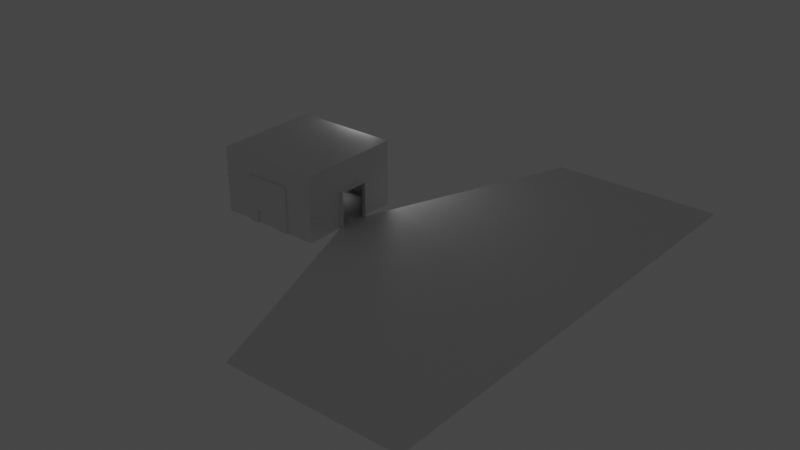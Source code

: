 # Source: Tavern.blend  (saved by Blender 3.2.14; exported with 4.5.12 LTS)
import bpy
from mathutils import Matrix  # noqa: F401  (used for matrix-valued properties, if any)

bpy.ops.wm.read_factory_settings(use_empty=True)
scene = bpy.context.scene
scene.name = 'Scene'

# ---- collections
col_collection = bpy.data.collections.new('Collection'); scene.collection.children.link(col_collection)

# ---- materials (node trees are filled in below, after node groups)
mat_room = bpy.data.materials.new('Room')
mat_room.use_transparent_shadow = False

# ---- material node trees
mat_room.use_nodes = True; mat_room.node_tree.nodes.clear()
_N = mat_room.node_tree.nodes; _L = mat_room.node_tree.links
n0 = _N.new('ShaderNodeBsdfPrincipled'); n0.name = 'Principled BSDF'; n0.location = (10, 300)
n0.distribution = 'GGX'
n0.subsurface_method = 'RANDOM_WALK_SKIN'
n0.inputs[3].default_value = 1.45
n0.inputs[27].default_value = (0.0, 0.0, 0.0, 1.0)
n0.inputs[28].default_value = 1.0
n1 = _N.new('ShaderNodeOutputMaterial'); n1.name = 'Material Output'; n1.location = (300, 300)
_L.new(n0.outputs[0], n1.inputs[0])
n1.is_active_output = True

# ---- world
world_world = bpy.data.worlds.new('World'); scene.world = world_world
world_world.use_nodes = True; world_world.node_tree.nodes.clear()
_N = world_world.node_tree.nodes; _L = world_world.node_tree.links
n0 = _N.new('ShaderNodeOutputWorld'); n0.name = 'World Output'; n0.location = (300, 300)
n1 = _N.new('ShaderNodeBackground'); n1.name = 'Background'; n1.location = (10, 300)
n1.inputs[0].default_value = (0.05088, 0.05088, 0.05088, 1.0)
_L.new(n1.outputs[0], n0.inputs[0])
n0.is_active_output = True
world_world.color = (0.05088, 0.05088, 0.05088)
world_world.use_sun_shadow = False
world_world.sun_shadow_jitter_overblur = 0.0

# ---- lights
light_area = bpy.data.lights.new('Area', 'AREA')
light_area.transmission_factor = 0.0
light_area.energy = 7.854
light_area.shadow_soft_size = 1.0
light_area.shadow_maximum_resolution = 0.006
light_area.use_absolute_resolution = True
light_area.size = 1.0
light_area.size_y = 1.0

# ---- meshes
me_plane = bpy.data.meshes.new('Plane')
me_plane.from_pydata([(-1.0, -1.0, 0.0), (1.0, -1.0, 0.0), (-1.0, 1.0, 0.0), (1.0, 1.0, 0.0), (-1.0, 1.0, 1.239), (-1.0, -1.0, 1.239), (1.0, -1.0, 1.239), (1.0, 1.0, 1.239), (-1.004, 0.2469, 0.0), (-1.004, -0.139, 0.0), (1.018, -0.2828, 0.01674), (1.018, 0.2828, 0.01674), (-1.0, 0.3333, 1.239), (-1.0, -0.3333, 1.239), (1.0, -0.3333, 1.239), (1.0, 0.3333, 1.239), (-0.3333, -1.0, 0.0), (0.3333, -1.0, 0.0), (0.3333, 1.0, 0.0), (-0.3333, 1.0, 0.0), (-0.3333, -1.0, 1.239), (0.3333, -1.0, 1.239), (0.3333, 1.0, 1.239), (-0.3333, 1.0, 1.239), (-0.3333, -0.3333, 1.239), (0.3333, -0.3333, 1.239), (-0.3333, 0.3333, 1.239), (0.3333, 0.3333, 1.239), (0.3333, -0.3333, 0.0), (-0.6181, -0.139, 0.0), (0.3333, 0.3333, 0.0), (-0.6181, 0.2469, 0.0), (-1.0, 1.0, 0.4129), (-1.0, 1.0, 0.8257), (1.0, 1.0, 0.8257), (1.0, 1.0, 0.4129), (1.0, -1.0, 0.4129), (1.0, -1.0, 0.8257), (-1.0, -1.0, 0.8257), (-1.0, -1.0, 0.4129), (-1.0, 0.3333, 0.8257), (-1.0, 0.3333, 0.4129), (-1.0, -0.3333, 0.8257), (-1.0, -0.3333, 0.4129), (1.018, -0.2828, 0.7172), (1.018, -0.2828, 0.3669), (1.018, 0.2828, 0.7172), (1.018, 0.2828, 0.3669), (-0.3333, -1.0, 0.8257), (-0.3333, -1.0, 0.4129), (0.3333, -1.0, 0.8257), (0.3333, -1.0, 0.4129), (0.2581, 1.0, 0.6712), (0.2581, 1.0, 0.3515), (-0.2581, 1.0, 0.6712), (-0.2581, 1.0, 0.3515), (0.2459, 1.067, 0.6712), (0.2459, 1.067, 0.3515), (-0.2702, 1.067, 0.6712), (-0.2702, 1.067, 0.3515), (1.091, -0.2833, 0.001795), (1.091, 0.2822, 0.001795), (1.091, -0.2833, 0.7022), (1.091, -0.2833, 0.352), (1.091, 0.2822, 0.7022), (1.091, 0.2822, 0.352), (-1.527, 0.2428, -0.5898), (-1.527, -0.143, -0.5898), (-1.142, -0.143, -0.5898), (-1.142, 0.2428, -0.5898), (2.578, -4.371, 0.01674), (2.578, 4.371, 0.01674), (5.764, -4.371, 0.01674), (5.764, 4.371, 0.01674)], [], [(30, 11, 3, 18), (27, 22, 7, 15), (54, 23, 4, 33), (50, 21, 6, 37), (46, 15, 7, 34), (42, 13, 5, 38), (33, 4, 12, 40), (40, 12, 13, 42), (37, 6, 14, 44), (44, 14, 15, 46), (21, 25, 14, 6), (25, 27, 15, 14), (17, 1, 10, 28), (28, 10, 11, 30), (9, 29, 68, 67), (29, 28, 30, 31), (0, 16, 29, 9), (16, 17, 28, 29), (13, 12, 26, 24), (24, 26, 27, 25), (5, 13, 24, 20), (20, 24, 25, 21), (38, 5, 20, 48), (48, 20, 21, 50), (34, 7, 22, 52), (52, 22, 23, 54), (12, 4, 23, 26), (26, 23, 22, 27), (8, 31, 19, 2), (31, 30, 18, 19), (18, 53, 55, 19), (3, 35, 53, 18), (35, 34, 52, 53), (16, 49, 51, 17), (49, 48, 50, 51), (0, 39, 49, 16), (39, 38, 48, 49), (1, 36, 45, 10), (36, 37, 44, 45), (8, 41, 43, 9), (41, 40, 42, 43), (2, 32, 41, 8), (32, 33, 40, 41), (9, 43, 39, 0), (43, 42, 38, 39), (11, 47, 35, 3), (47, 46, 34, 35), (17, 51, 36, 1), (51, 50, 37, 36), (19, 55, 32, 2), (55, 54, 33, 32), (55, 53, 57, 59), (52, 54, 58, 56), (54, 55, 59, 58), (53, 52, 56, 57), (47, 11, 61, 65), (44, 46, 64, 62), (10, 45, 63, 60), (46, 47, 65, 64), (45, 44, 62, 63), (8, 9, 67, 66), (29, 31, 69, 68), (31, 8, 66, 69), (11, 10, 70, 71), (71, 70, 72, 73)])
_uv = me_plane.uv_layers.new(name='UVMap')
_uv.uv.foreach_set('vector', [0.6667, 0.6667, 1.0, 0.6667, 1.0, 1.0, 0.6667, 1.0, 0.6667, 0.6667, 0.6667, 1.0, 1.0, 1.0, 1.0, 0.6667, 0.3333, 1.0, 0.3333, 1.0, 0.0, 1.0, 0.0, 1.0, 0.6667, 0.0, 0.6667, 0.0, 1.0, 0.0, 1.0, 0.0, 1.0, 0.6667, 1.0, 0.6667, 1.0, 1.0, 1.0, 1.0, 0.0, 0.3333, 0.0, 0.3333, 0.0, 0.0, 0.0, 0.0, 0.0, 1.0, 0.0, 1.0, 0.0, 0.6667, 0.0, 0.6667, 0.0, 0.6667, 0.0, 0.6667, 0.0, 0.3333, 0.0, 0.3333, 1.0, 0.0, 1.0, 0.0, 1.0, 0.3333, 1.0, 0.3333, 1.0, 0.3333, 1.0, 0.3333, 1.0, 0.6667, 1.0, 0.6667, 0.6667, 0.0, 0.6667, 0.3333, 1.0, 0.3333, 1.0, 0.0, 0.6667, 0.3333, 0.6667, 0.6667, 1.0, 0.6667, 1.0, 0.3333, 0.6667, 0.0, 1.0, 0.0, 1.0, 0.3333, 0.6667, 0.3333, 0.6667, 0.3333, 1.0, 0.3333, 1.0, 0.6667, 0.6667, 0.6667, 0.0, 0.3333, 0.3333, 0.3333, 0.3333, 0.3333, 0.0, 0.3333, 0.3333, 0.3333, 0.6667, 0.3333, 0.6667, 0.6667, 0.3333, 0.6667, 0.0, 0.0, 0.3333, 0.0, 0.3333, 0.3333, 0.0, 0.3333, 0.3333, 0.0, 0.6667, 0.0, 0.6667, 0.3333, 0.3333, 0.3333, 0.0, 0.3333, 0.0, 0.6667, 0.3333, 0.6667, 0.3333, 0.3333, 0.3333, 0.3333, 0.3333, 0.6667, 0.6667, 0.6667, 0.6667, 0.3333, 0.0, 0.0, 0.0, 0.3333, 0.3333, 0.3333, 0.3333, 0.0, 0.3333, 0.0, 0.3333, 0.3333, 0.6667, 0.3333, 0.6667, 0.0, 0.0, 0.0, 0.0, 0.0, 0.3333, 0.0, 0.3333, 0.0, 0.3333, 0.0, 0.3333, 0.0, 0.6667, 0.0, 0.6667, 0.0, 1.0, 1.0, 1.0, 1.0, 0.6667, 1.0, 0.6667, 1.0, 0.6667, 1.0, 0.6667, 1.0, 0.3333, 1.0, 0.3333, 1.0, 0.0, 0.6667, 0.0, 1.0, 0.3333, 1.0, 0.3333, 0.6667, 0.3333, 0.6667, 0.3333, 1.0, 0.6667, 1.0, 0.6667, 0.6667, 0.0, 0.6667, 0.3333, 0.6667, 0.3333, 1.0, 0.0, 1.0, 0.3333, 0.6667, 0.6667, 0.6667, 0.6667, 1.0, 0.3333, 1.0, 0.6667, 1.0, 0.6667, 1.0, 0.3333, 1.0, 0.3333, 1.0, 1.0, 1.0, 1.0, 1.0, 0.6667, 1.0, 0.6667, 1.0, 1.0, 1.0, 1.0, 1.0, 0.6667, 1.0, 0.6667, 1.0, 0.3333, 0.0, 0.3333, 0.0, 0.6667, 0.0, 0.6667, 0.0, 0.3333, 0.0, 0.3333, 0.0, 0.6667, 0.0, 0.6667, 0.0, 0.0, 0.0, 0.0, 0.0, 0.3333, 0.0, 0.3333, 0.0, 0.0, 0.0, 0.0, 0.0, 0.3333, 0.0, 0.3333, 0.0, 1.0, 0.0, 1.0, 0.0, 1.0, 0.3333, 1.0, 0.3333, 1.0, 0.0, 1.0, 0.0, 1.0, 0.3333, 1.0, 0.3333, 0.0, 0.6667, 0.0, 0.6667, 0.0, 0.3333, 0.0, 0.3333, 0.0, 0.6667, 0.0, 0.6667, 0.0, 0.3333, 0.0, 0.3333, 0.0, 1.0, 0.0, 1.0, 0.0, 0.6667, 0.0, 0.6667, 0.0, 1.0, 0.0, 1.0, 0.0, 0.6667, 0.0, 0.6667, 0.0, 0.3333, 0.0, 0.3333, 0.0, 0.0, 0.0, 0.0, 0.0, 0.3333, 0.0, 0.3333, 0.0, 0.0, 0.0, 0.0, 1.0, 0.6667, 1.0, 0.6667, 1.0, 1.0, 1.0, 1.0, 1.0, 0.6667, 1.0, 0.6667, 1.0, 1.0, 1.0, 1.0, 0.6667, 0.0, 0.6667, 0.0, 1.0, 0.0, 1.0, 0.0, 0.6667, 0.0, 0.6667, 0.0, 1.0, 0.0, 1.0, 0.0, 0.3333, 1.0, 0.3333, 1.0, 0.0, 1.0, 0.0, 1.0, 0.3333, 1.0, 0.3333, 1.0, 0.0, 1.0, 0.0, 1.0, 0.3333, 1.0, 0.6667, 1.0, 0.6667, 1.0, 0.3333, 1.0, 0.6667, 1.0, 0.3333, 1.0, 0.3333, 1.0, 0.6667, 1.0, 0.3333, 1.0, 0.3333, 1.0, 0.3333, 1.0, 0.3333, 1.0, 0.6667, 1.0, 0.6667, 1.0, 0.6667, 1.0, 0.6667, 1.0, 1.0, 0.6667, 1.0, 0.6667, 1.0, 0.6667, 1.0, 0.6667, 1.0, 0.3333, 1.0, 0.6667, 1.0, 0.6667, 1.0, 0.3333, 1.0, 0.3333, 1.0, 0.3333, 1.0, 0.3333, 1.0, 0.3333, 1.0, 0.6667, 1.0, 0.6667, 1.0, 0.6667, 1.0, 0.6667, 1.0, 0.3333, 1.0, 0.3333, 1.0, 0.3333, 1.0, 0.3333, 0.0, 0.6667, 0.0, 0.3333, 0.0, 0.3333, 0.0, 0.6667, 0.3333, 0.3333, 0.3333, 0.6667, 0.3333, 0.6667, 0.3333, 0.3333, 0.3333, 0.6667, 0.0, 0.6667, 0.0, 0.6667, 0.3333, 0.6667, 1.0, 0.6667, 1.0, 0.3333, 1.0, 0.3333, 1.0, 0.6667, 1.0, 0.6667, 1.0, 0.3333, 1.0, 0.3333, 1.0, 0.6667])
me_plane.materials.append(mat_room)
me_plane.update()
me_cube = bpy.data.meshes.new('Cube')
me_cube.from_pydata([(1.0, -1.0, -1.0), (1.0, -1.0, 1.0), (1.0, 1.0, -1.0), (1.0, 1.0, 1.0), (0.6045, 1.0, -1.0), (0.6045, 1.0, 1.0), (0.6045, -1.0, -1.0), (0.6045, -1.0, 1.0), (1.0, 1.0, -0.4207), (1.0, -1.0, -0.4207), (0.6045, -1.0, -0.4271), (0.6045, 1.0, -0.4271), (-4.172e-07, 1.0, 1.0), (-3.576e-07, -1.0, 1.0), (-4.172e-07, 1.0, -0.4271), (-3.576e-07, -1.0, -0.4271), (1.0, 1.0, 0.8627), (1.0, -1.0, 0.8627), (0.6045, -1.0, 0.8623), (0.6045, 1.0, 0.8623), (-4.172e-07, 1.0, 0.8623), (-3.576e-07, -1.0, 0.8623), (0.6045, 1.657, 1.0), (1.0, 1.657, 1.0), (-4.212e-07, 1.657, 1.0), (1.0, 1.657, 0.8627), (0.6045, 1.657, 0.8623), (-4.212e-07, 1.657, 0.8623), (1.025, 1.127, -0.5014), (1.025, -1.127, -0.5014), (0.5795, -1.127, -0.5076), (0.5795, 1.127, -0.5076), (1.0, 1.0, -0.5552), (1.0, -1.0, -0.5552), (0.6045, -1.0, -0.5601), (0.6045, 1.0, -0.5601), (1.0, 1.0, -0.9264), (1.0, -1.0, -0.9264), (0.6045, -1.0, -0.9272), (0.6045, 1.0, -0.9272), (1.027, 1.136, -0.9632), (1.027, -1.136, -0.9632), (0.5776, -1.136, -0.9636), (0.5776, 1.136, -0.9636), (1.0, 1.0, -0.3217), (1.0, -1.0, -0.3217), (0.6045, -1.0, -0.3276), (0.6045, 1.0, -0.3276), (-4.172e-07, 1.0, -0.3276), (-3.576e-07, -1.0, -0.3276), (0.9354, 1.0, 1.0), (0.9354, -1.0, -1.0), (0.9354, 1.0, -1.0), (0.9354, -1.0, 1.0), (0.9354, -1.0, -0.4218), (0.9354, 1.0, -0.4218), (0.9354, -1.0, 0.8626), (0.9354, 1.0, 0.8626), (0.9354, 1.657, 1.0), (0.9354, 1.657, 0.8626), (0.9523, 1.127, -0.5024), (0.9523, -1.127, -0.5024), (0.9354, -1.0, -0.556), (0.9354, 1.0, -0.556), (0.9354, 1.0, -0.9266), (0.9354, -1.0, -0.9266), (0.9536, -1.136, -0.9633), (0.9536, 1.136, -0.9633), (0.9354, 1.0, -0.3226), (0.9354, -1.0, -0.3226), (-4.152e-07, 0.7264, 0.8623), (0.6045, 0.7264, 0.8623), (0.6045, 0.7264, -0.3276), (-4.152e-07, 0.7264, -0.3276), (0.9354, 0.7264, 0.8626), (0.9354, 0.7264, -0.3226)], [], [(3, 16, 25, 23), (16, 3, 1, 17), (52, 2, 0, 51), (50, 5, 7, 53), (56, 53, 7, 18), (20, 12, 24, 27), (42, 43, 4, 6), (14, 11, 10, 15), (61, 54, 10, 30), (28, 8, 9, 29), (60, 55, 8, 28), (18, 7, 13, 21), (5, 12, 13, 7), (46, 18, 21, 49), (57, 68, 75, 74), (69, 56, 18, 46), (44, 16, 17, 45), (68, 57, 16, 44), (59, 58, 23, 25), (27, 24, 22, 26), (19, 20, 27, 26), (50, 3, 23, 58), (12, 5, 22, 24), (57, 19, 26, 59), (63, 60, 28, 32), (32, 28, 29, 33), (62, 61, 30, 34), (10, 11, 31, 30), (65, 62, 34, 38), (36, 32, 33, 37), (64, 63, 32, 36), (30, 31, 35, 34), (67, 64, 36, 40), (40, 36, 37, 41), (66, 65, 38, 42), (34, 35, 39, 38), (51, 66, 42, 6), (2, 40, 41, 0), (52, 67, 40, 2), (38, 39, 43, 42), (55, 68, 44, 8), (8, 44, 45, 9), (54, 69, 46, 10), (14, 48, 47, 11), (10, 46, 49, 15), (9, 45, 69, 54), (11, 47, 68, 55), (4, 43, 67, 52), (0, 41, 66, 51), (41, 37, 65, 66), (43, 39, 64, 67), (39, 35, 63, 64), (37, 33, 62, 65), (33, 29, 61, 62), (35, 31, 60, 63), (16, 57, 59, 25), (5, 50, 58, 22), (26, 22, 58, 59), (45, 17, 56, 69), (31, 11, 55, 60), (29, 9, 54, 61), (17, 1, 53, 56), (3, 50, 53, 1), (4, 52, 51, 6), (73, 70, 71, 72), (72, 71, 74, 75), (47, 48, 73, 72), (68, 47, 72, 75), (20, 19, 71, 70), (19, 57, 74, 71)])
_uv = me_cube.uv_layers.new(name='UVMap')
_uv.uv.foreach_set('vector', [0.625, 0.5, 0.6177, 0.5, 0.6177, 0.5, 0.625, 0.5, 0.6177, 0.5, 0.625, 0.5, 0.625, 0.75, 0.6177, 0.75, 0.3614, 0.5, 0.375, 0.5, 0.375, 0.75, 0.3614, 0.75, 0.6386, 0.5, 0.7083, 0.5, 0.7083, 0.75, 0.6386, 0.75, 0.6177, 0.7636, 0.625, 0.7636, 0.625, 0.8333, 0.6177, 0.8333, 0.0, 0.0, 0.0, 0.0, 0.0, 0.0, 0.0, 0.0, 0.3829, 0.8333, 0.3049, 0.4947, 0.2917, 0.5, 0.375, 0.8333, 0.5, 0.375, 0.5, 0.4167, 0.5, 0.8333, 0.5, 0.875, 0.4825, 0.7636, 0.5, 0.7636, 0.5, 0.8333, 0.4825, 0.8333, 0.4825, 0.5, 0.5, 0.5, 0.5, 0.75, 0.4825, 0.75, 0.4825, 0.4864, 0.5, 0.4864, 0.5, 0.5, 0.4825, 0.5, 0.6177, 0.8333, 0.625, 0.8333, 0.625, 0.875, 0.6177, 0.875, 0.7083, 0.5, 0.75, 0.5, 0.75, 0.75, 0.7083, 0.75, 0.5091, 0.8333, 0.6177, 0.8333, 0.6177, 0.875, 0.5091, 0.875, 0.6177, 0.4864, 0.5091, 0.4864, 0.5091, 0.4864, 0.6177, 0.4864, 0.5091, 0.7636, 0.6177, 0.7636, 0.6177, 0.8333, 0.5091, 0.8333, 0.5091, 0.5, 0.6177, 0.5, 0.6177, 0.75, 0.5091, 0.75, 0.5091, 0.4864, 0.6177, 0.4864, 0.6177, 0.5, 0.5091, 0.5, 0.6177, 0.4864, 0.625, 0.4864, 0.625, 0.5, 0.6177, 0.5, 0.6177, 0.375, 0.625, 0.375, 0.625, 0.4167, 0.6177, 0.4167, 0.6177, 0.4167, 0.6177, 0.375, 0.6177, 0.375, 0.6177, 0.4167, 0.6386, 0.5, 0.625, 0.5, 0.625, 0.5, 0.6386, 0.5, 0.75, 0.5, 0.7083, 0.5, 0.7083, 0.5, 0.75, 0.5, 0.6177, 0.4864, 0.6177, 0.4167, 0.6177, 0.4167, 0.6177, 0.4864, 0.471, 0.4864, 0.4825, 0.4864, 0.4825, 0.5, 0.471, 0.5, 0.471, 0.5, 0.4825, 0.5, 0.4825, 0.75, 0.471, 0.75, 0.471, 0.7636, 0.4825, 0.7636, 0.4825, 0.8333, 0.471, 0.8333, 0.5, 0.8333, 0.5, 0.4167, 0.4709, 0.4283, 0.4825, 0.8333, 0.3909, 0.7636, 0.471, 0.7636, 0.471, 0.8333, 0.3909, 0.8333, 0.3909, 0.5, 0.471, 0.5, 0.471, 0.75, 0.3909, 0.75, 0.3909, 0.4864, 0.471, 0.4864, 0.471, 0.5, 0.3909, 0.5, 0.4825, 0.8333, 0.4709, 0.4283, 0.4516, 0.436, 0.471, 0.8333, 0.3829, 0.4864, 0.3909, 0.4864, 0.3909, 0.5, 0.3829, 0.5, 0.3829, 0.5, 0.3909, 0.5, 0.3909, 0.75, 0.3829, 0.75, 0.3829, 0.7636, 0.3909, 0.7636, 0.3909, 0.8333, 0.3829, 0.8333, 0.471, 0.8333, 0.4516, 0.436, 0.3181, 0.4894, 0.3909, 0.8333, 0.375, 0.7636, 0.3829, 0.7636, 0.3829, 0.8333, 0.375, 0.8333, 0.375, 0.5, 0.3829, 0.5, 0.3829, 0.75, 0.375, 0.75, 0.375, 0.4864, 0.3829, 0.4864, 0.3829, 0.5, 0.375, 0.5, 0.3909, 0.8333, 0.3181, 0.4894, 0.3049, 0.4947, 0.3829, 0.8333, 0.5, 0.4864, 0.5091, 0.4864, 0.5091, 0.5, 0.5, 0.5, 0.5, 0.5, 0.5091, 0.5, 0.5091, 0.75, 0.5, 0.75, 0.5, 0.7636, 0.5091, 0.7636, 0.5091, 0.8333, 0.5, 0.8333, 0.5, 0.375, 0.5091, 0.375, 0.5091, 0.4167, 0.5, 0.4167, 0.5, 0.8333, 0.5091, 0.8333, 0.5091, 0.875, 0.5, 0.875, 0.5, 0.75, 0.5091, 0.75, 0.5091, 0.7636, 0.5, 0.7636, 0.5, 0.4167, 0.5091, 0.4167, 0.5091, 0.4864, 0.5, 0.4864, 0.375, 0.4167, 0.3829, 0.4167, 0.3829, 0.4864, 0.375, 0.4864, 0.375, 0.75, 0.3829, 0.75, 0.3829, 0.7636, 0.375, 0.7636, 0.3829, 0.75, 0.3909, 0.75, 0.3909, 0.7636, 0.3829, 0.7636, 0.3829, 0.4167, 0.3909, 0.4167, 0.3909, 0.4864, 0.3829, 0.4864, 0.3909, 0.4167, 0.471, 0.4167, 0.471, 0.4864, 0.3909, 0.4864, 0.3909, 0.75, 0.471, 0.75, 0.471, 0.7636, 0.3909, 0.7636, 0.471, 0.75, 0.4825, 0.75, 0.4825, 0.7636, 0.471, 0.7636, 0.471, 0.4167, 0.4825, 0.4167, 0.4825, 0.4864, 0.471, 0.4864, 0.6177, 0.5, 0.6177, 0.4864, 0.6177, 0.4864, 0.6177, 0.5, 0.7083, 0.5, 0.6386, 0.5, 0.6386, 0.5, 0.7083, 0.5, 0.6177, 0.4167, 0.625, 0.4167, 0.625, 0.4864, 0.6177, 0.4864, 0.5091, 0.75, 0.6177, 0.75, 0.6177, 0.7636, 0.5091, 0.7636, 0.4825, 0.4167, 0.5, 0.4167, 0.5, 0.4864, 0.4825, 0.4864, 0.4825, 0.75, 0.5, 0.75, 0.5, 0.7636, 0.4825, 0.7636, 0.6177, 0.75, 0.625, 0.75, 0.625, 0.7636, 0.6177, 0.7636, 0.625, 0.5, 0.6386, 0.5, 0.6386, 0.75, 0.625, 0.75, 0.2917, 0.5, 0.3614, 0.5, 0.3614, 0.75, 0.2917, 0.75, 0.5091, 0.375, 0.6177, 0.375, 0.6177, 0.4167, 0.5091, 0.4167, 0.5091, 0.4167, 0.6177, 0.4167, 0.6177, 0.4864, 0.5091, 0.4864, 0.5091, 0.4167, 0.5091, 0.375, 0.5091, 0.375, 0.5091, 0.4167, 0.5091, 0.4864, 0.5091, 0.4167, 0.5091, 0.4167, 0.5091, 0.4864, 0.6177, 0.375, 0.6177, 0.4167, 0.6177, 0.4167, 0.6177, 0.375, 0.6177, 0.4167, 0.6177, 0.4864, 0.6177, 0.4864, 0.6177, 0.4167])
me_cube.update()
me_cube_001 = bpy.data.meshes.new('Cube.001')
me_cube_001.from_pydata([(1.0, -1.0, -1.0), (1.0, -1.0, 1.0), (1.0, 1.0, -1.0), (1.0, 1.0, 1.0), (1.0, 1.0, 0.8287), (1.0, -1.0, 0.8287), (1.0, 1.443, 1.0), (1.0, 1.443, 0.8287), (0.7064, 1.0, -1.0), (0.7064, 1.0, 1.0), (0.7064, -1.0, -1.0), (0.7064, -1.0, 1.0), (0.7064, -1.0, 0.8287), (0.7064, 1.0, 0.8287), (0.7064, 1.443, 1.0), (0.7064, 1.443, 0.8287), (0.9806, 1.293, 0.7076), (0.9806, 1.293, -0.879), (0.7259, 1.293, 0.7076), (0.7259, 1.293, -0.879), (0.956, 1.116, 0.5544), (0.956, 1.116, -0.7258), (0.7505, 1.116, 0.5544), (0.7505, 1.116, -0.7258), (1.0, -1.711, 1.0), (1.0, -1.711, 0.8287), (0.7064, -1.711, 1.0), (0.7064, -1.711, 0.8287)], [], [(4, 3, 1, 5), (8, 2, 0, 10), (2, 4, 5, 0), (2, 8, 19, 17), (15, 14, 6, 7), (9, 3, 6, 14), (3, 4, 7, 6), (0, 5, 12, 10), (3, 9, 11, 1), (12, 5, 25, 27), (4, 13, 15, 7), (17, 19, 23, 21), (13, 4, 16, 18), (8, 13, 18, 19), (4, 2, 17, 16), (23, 22, 20, 21), (16, 17, 21, 20), (19, 18, 22, 23), (18, 16, 20, 22), (25, 24, 26, 27), (11, 12, 27, 26), (5, 1, 24, 25), (1, 11, 26, 24)])
_uv = me_cube_001.uv_layers.new(name='UVMap')
_uv.uv.foreach_set('vector', [0.6036, 0.5, 0.625, 0.5, 0.625, 0.75, 0.6036, 0.75, 0.3383, 0.5, 0.375, 0.5, 0.375, 0.75, 0.3383, 0.75, 0.375, 0.5, 0.6036, 0.5, 0.6036, 0.75, 0.375, 0.75, 0.375, 0.5, 0.3383, 0.5, 0.3383, 0.5, 0.375, 0.5, 0.6036, 0.4633, 0.625, 0.4633, 0.625, 0.5, 0.6036, 0.5, 0.6617, 0.5, 0.625, 0.5, 0.625, 0.5, 0.6617, 0.5, 0.625, 0.5, 0.6036, 0.5, 0.6036, 0.5, 0.625, 0.5, 0.375, 0.75, 0.6036, 0.75, 0.6036, 0.7867, 0.375, 0.7867, 0.625, 0.5, 0.6617, 0.5, 0.6617, 0.75, 0.625, 0.75, 0.6036, 0.7867, 0.6036, 0.75, 0.6036, 0.75, 0.6036, 0.7867, 0.6036, 0.5, 0.6036, 0.4633, 0.6036, 0.4633, 0.6036, 0.5, 0.375, 0.5, 0.3383, 0.5, 0.3383, 0.5, 0.375, 0.5, 0.6036, 0.4633, 0.6036, 0.5, 0.6036, 0.5, 0.6036, 0.4633, 0.0, 0.0, 0.0, 0.0, 0.0, 0.0, 0.0, 0.0, 0.6036, 0.5, 0.375, 0.5, 0.375, 0.5, 0.6036, 0.5, 0.375, 0.4633, 0.6036, 0.4633, 0.6036, 0.5, 0.375, 0.5, 0.6036, 0.5, 0.375, 0.5, 0.375, 0.5, 0.6036, 0.5, 0.0, 0.0, 0.0, 0.0, 0.0, 0.0, 0.0, 0.0, 0.6036, 0.4633, 0.6036, 0.5, 0.6036, 0.5, 0.6036, 0.4633, 0.6036, 0.75, 0.625, 0.75, 0.625, 0.7867, 0.6036, 0.7867, 0.0, 0.0, 0.0, 0.0, 0.0, 0.0, 0.0, 0.0, 0.6036, 0.75, 0.625, 0.75, 0.625, 0.75, 0.6036, 0.75, 0.625, 0.75, 0.6617, 0.75, 0.6617, 0.75, 0.625, 0.75])
me_cube_001.update()
me_cube_002 = bpy.data.meshes.new('Cube.002')
me_cube_002.from_pydata([(-1.0, -1.0, -1.0), (-1.0, -1.0, 1.0), (-1.0, 1.0, -1.0), (-1.0, 1.0, 1.0), (1.0, -1.0, -1.0), (1.0, -1.0, 1.0), (1.0, 1.0, -1.0), (1.0, 1.0, 1.0)], [], [(0, 1, 3, 2), (2, 3, 7, 6), (6, 7, 5, 4), (4, 5, 1, 0), (2, 6, 4, 0), (7, 3, 1, 5)])
_uv = me_cube_002.uv_layers.new(name='UVMap')
_uv.uv.foreach_set('vector', [0.375, 0.0, 0.625, 0.0, 0.625, 0.25, 0.375, 0.25, 0.375, 0.25, 0.625, 0.25, 0.625, 0.5, 0.375, 0.5, 0.375, 0.5, 0.625, 0.5, 0.625, 0.75, 0.375, 0.75, 0.375, 0.75, 0.625, 0.75, 0.625, 1.0, 0.375, 1.0, 0.125, 0.5, 0.375, 0.5, 0.375, 0.75, 0.125, 0.75, 0.625, 0.5, 0.875, 0.5, 0.875, 0.75, 0.625, 0.75])
me_cube_002.update()
me_cube_003 = bpy.data.meshes.new('Cube.003')
me_cube_003.from_pydata([(-1.0, -1.0, -1.0), (-1.0, -1.0, 1.0), (-1.0, 1.0, -1.0), (-1.0, 1.0, 1.0), (1.0, -1.0, -1.0), (1.0, -1.0, 1.0), (1.0, 1.0, -1.0), (1.0, 1.0, 1.0)], [], [(0, 1, 3, 2), (2, 3, 7, 6), (6, 7, 5, 4), (4, 5, 1, 0), (2, 6, 4, 0), (7, 3, 1, 5)])
_uv = me_cube_003.uv_layers.new(name='UVMap')
_uv.uv.foreach_set('vector', [0.375, 0.0, 0.625, 0.0, 0.625, 0.25, 0.375, 0.25, 0.375, 0.25, 0.625, 0.25, 0.625, 0.5, 0.375, 0.5, 0.375, 0.5, 0.625, 0.5, 0.625, 0.75, 0.375, 0.75, 0.375, 0.75, 0.625, 0.75, 0.625, 1.0, 0.375, 1.0, 0.125, 0.5, 0.375, 0.5, 0.375, 0.75, 0.125, 0.75, 0.625, 0.5, 0.875, 0.5, 0.875, 0.75, 0.625, 0.75])
me_cube_003.update()
me_cube_004 = bpy.data.meshes.new('Cube.004')
me_cube_004.from_pydata([(-1.0, -1.0, -1.0), (-1.0, -1.0, 1.0), (-1.0, 1.0, -1.0), (-1.0, 1.0, 1.0), (1.0, -1.0, -1.0), (1.0, -1.0, 1.0), (1.0, 1.0, -1.0), (1.0, 1.0, 1.0)], [], [(0, 1, 3, 2), (2, 3, 7, 6), (6, 7, 5, 4), (4, 5, 1, 0), (2, 6, 4, 0), (7, 3, 1, 5)])
_uv = me_cube_004.uv_layers.new(name='UVMap')
_uv.uv.foreach_set('vector', [0.375, 0.0, 0.625, 0.0, 0.625, 0.25, 0.375, 0.25, 0.375, 0.25, 0.625, 0.25, 0.625, 0.5, 0.375, 0.5, 0.375, 0.5, 0.625, 0.5, 0.625, 0.75, 0.375, 0.75, 0.375, 0.75, 0.625, 0.75, 0.625, 1.0, 0.375, 1.0, 0.125, 0.5, 0.375, 0.5, 0.375, 0.75, 0.125, 0.75, 0.625, 0.5, 0.875, 0.5, 0.875, 0.75, 0.625, 0.75])
me_cube_004.update()
me_cube_005 = bpy.data.meshes.new('Cube.005')
me_cube_005.from_pydata([(0.8011, 0.004457, 3.005), (0.7734, 0.005024, 2.952), (0.7527, 0.0052, 2.795), (0.7447, 0.004938, 2.578), (0.7514, 0.004309, 2.358), (0.7711, 0.00348, 2.194), (0.7985, 0.002674, 2.13), (0.8262, 0.002107, 2.184), (0.8468, 0.001931, 2.34), (0.8548, 0.002193, 2.558), (0.8481, 0.002823, 2.778), (0.8284, 0.003651, 2.942), (0.8019, 0.04036, 2.982), (0.7742, 0.03997, 2.929), (0.7535, 0.03751, 2.774), (0.7454, 0.03366, 2.559), (0.752, 0.02944, 2.342), (0.7716, 0.02598, 2.179), (0.799, 0.02422, 2.116), (0.8267, 0.02461, 2.169), (0.8474, 0.02706, 2.324), (0.8555, 0.03092, 2.539), (0.8489, 0.03514, 2.757), (0.8292, 0.03859, 2.919), (0.8026, 0.07558, 2.921), (0.7749, 0.07424, 2.87), (0.7541, 0.06921, 2.72), (0.7459, 0.06183, 2.511), (0.7525, 0.05409, 2.299), (0.7721, 0.04806, 2.141), (0.7994, 0.04535, 2.08), (0.8271, 0.04668, 2.131), (0.8479, 0.05171, 2.281), (0.8561, 0.05909, 2.49), (0.8495, 0.06683, 2.702), (0.8299, 0.07286, 2.86), (0.8032, 0.1095, 2.825), (0.7754, 0.1072, 2.776), (0.7546, 0.09973, 2.633), (0.7464, 0.08897, 2.434), (0.7529, 0.07784, 2.232), (0.7724, 0.06932, 2.081), (0.7997, 0.0657, 2.022), (0.8275, 0.06795, 2.071), (0.8483, 0.07546, 2.214), (0.8565, 0.08622, 2.413), (0.85, 0.09736, 2.615), (0.8305, 0.1059, 2.766), (0.8036, 0.1415, 2.694), (0.7758, 0.1384, 2.649), (0.755, 0.1286, 2.515), (0.7467, 0.1146, 2.329), (0.7532, 0.1003, 2.14), (0.7727, 0.0894, 1.999), (0.8, 0.08493, 1.944), (0.8277, 0.08803, 1.989), (0.8485, 0.09789, 2.122), (0.8568, 0.1119, 2.309), (0.8504, 0.1262, 2.497), (0.8309, 0.1371, 2.639), (0.8038, 0.1712, 2.531), (0.7761, 0.1673, 2.49), (0.7552, 0.1552, 2.369), (0.7469, 0.1383, 2.199), (0.7534, 0.121, 2.026), (0.7728, 0.108, 1.897), (0.8001, 0.1027, 1.846), (0.8279, 0.1066, 1.887), (0.8487, 0.1186, 2.008), (0.857, 0.1356, 2.178), (0.8506, 0.1529, 2.351), (0.8311, 0.1659, 2.48), (0.8039, 0.1979, 2.339), (0.7761, 0.1932, 2.303), (0.7553, 0.1793, 2.196), (0.747, 0.1597, 2.045), (0.7534, 0.1397, 1.891), (0.7729, 0.1247, 1.776), (0.8002, 0.1187, 1.731), (0.828, 0.1233, 1.766), (0.8488, 0.1373, 1.874), (0.8571, 0.1569, 2.024), (0.8507, 0.1769, 2.178), (0.8312, 0.1919, 2.293), (0.8039, 0.2212, 2.12), (0.7761, 0.2159, 2.091), (0.7552, 0.2002, 1.999), (0.7469, 0.1783, 1.87), (0.7534, 0.156, 1.739), (0.7728, 0.1393, 1.64), (0.8001, 0.1327, 1.6), (0.8279, 0.1379, 1.629), (0.8488, 0.1536, 1.721), (0.8571, 0.1756, 1.85), (0.8506, 0.1979, 1.981), (0.8312, 0.2146, 2.08), (0.8036, 0.2407, 1.88), (0.7759, 0.2349, 1.857), (0.755, 0.2178, 1.783), (0.7468, 0.1939, 1.678), (0.7532, 0.1697, 1.57), (0.7727, 0.1516, 1.489), (0.8, 0.1444, 1.455), (0.8278, 0.1502, 1.479), (0.8486, 0.1673, 1.553), (0.8569, 0.1912, 1.657), (0.8504, 0.2154, 1.765), (0.8309, 0.2336, 1.846), (0.8033, 0.2561, 1.621), (0.7755, 0.2499, 1.605), (0.7547, 0.2317, 1.55), (0.7465, 0.2063, 1.471), (0.753, 0.1805, 1.389), (0.7725, 0.1612, 1.327), (0.7998, 0.1537, 1.3), (0.8275, 0.1598, 1.316), (0.8483, 0.1781, 1.371), (0.8566, 0.2035, 1.45), (0.8501, 0.2293, 1.532), (0.8306, 0.2486, 1.595), (0.8027, 0.2671, 1.349), (0.775, 0.2607, 1.34), (0.7542, 0.2416, 1.305), (0.746, 0.2151, 1.253), (0.7526, 0.1882, 1.198), (0.7721, 0.1681, 1.156), (0.7995, 0.1603, 1.137), (0.8272, 0.1668, 1.146), (0.848, 0.1858, 1.181), (0.8562, 0.2123, 1.232), (0.8496, 0.2392, 1.287), (0.8301, 0.2593, 1.329), (0.8021, 0.2736, 1.067), (0.7743, 0.2669, 1.066), (0.7536, 0.2474, 1.051), (0.7455, 0.2202, 1.028), (0.7521, 0.1927, 1.001), (0.7717, 0.1722, 0.9794), (0.7991, 0.1642, 0.9676), (0.8268, 0.1708, 0.9692), (0.8475, 0.1903, 0.9837), (0.8556, 0.2175, 1.007), (0.849, 0.245, 1.034), (0.8294, 0.2656, 1.055), (0.8013, 0.2754, 0.7815), (0.7736, 0.2687, 0.7876), (0.7529, 0.249, 0.794), (0.7449, 0.2217, 0.7991), (0.7516, 0.1939, 0.8014), (0.7712, 0.1733, 0.8003), (0.7986, 0.1652, 0.7962), (0.8263, 0.1719, 0.7901), (0.8469, 0.1916, 0.7836), (0.855, 0.2189, 0.7786), (0.8483, 0.2466, 0.7763), (0.8286, 0.2673, 0.7774), (0.8004, 0.2724, 0.4963), (0.7727, 0.2658, 0.5101), (0.7521, 0.2464, 0.5374), (0.7441, 0.2193, 0.5709), (0.7509, 0.1919, 0.6018), (0.7706, 0.1714, 0.6216), (0.798, 0.1635, 0.6251), (0.8257, 0.1701, 0.6113), (0.8463, 0.1895, 0.584), (0.8543, 0.2166, 0.5505), (0.8475, 0.244, 0.5197), (0.8277, 0.2644, 0.4998), (0.787, -0.2736, 0.5691), (0.7596, -0.2656, 0.5809), (0.74, -0.245, 0.6028), (0.7334, -0.2175, 0.6291), (0.7415, -0.1903, 0.6527), (0.7623, -0.1708, 0.6671), (0.79, -0.1642, 0.6687), (0.8173, -0.1722, 0.6569), (0.8369, -0.1927, 0.6349), (0.8435, -0.2202, 0.6086), (0.8354, -0.2474, 0.5851), (0.8147, -0.2669, 0.5706), (0.7878, -0.2754, 0.8548), (0.7604, -0.2673, 0.859), (0.7408, -0.2466, 0.86), (0.7341, -0.2189, 0.8577), (0.7421, -0.1916, 0.8527), (0.7628, -0.1719, 0.8463), (0.7905, -0.1652, 0.8402), (0.8178, -0.1733, 0.836), (0.8375, -0.1939, 0.835), (0.8442, -0.2217, 0.8373), (0.8361, -0.249, 0.8423), (0.8155, -0.2687, 0.8487), (0.7887, -0.2724, 1.14), (0.7613, -0.2644, 1.136), (0.7416, -0.244, 1.117), (0.7348, -0.2166, 1.086), (0.7427, -0.1895, 1.052), (0.7633, -0.1701, 1.025), (0.791, -0.1635, 1.011), (0.8184, -0.1714, 1.015), (0.8381, -0.1919, 1.035), (0.8449, -0.2193, 1.065), (0.837, -0.2464, 1.099), (0.8164, -0.2658, 1.126), (0.7897, -0.2648, 1.42), (0.7623, -0.257, 1.409), (0.7425, -0.2372, 1.368), (0.7356, -0.2105, 1.31), (0.7435, -0.1842, 1.248), (0.764, -0.1653, 1.2), (0.7916, -0.1589, 1.179), (0.819, -0.1667, 1.19), (0.8388, -0.1866, 1.23), (0.8457, -0.2132, 1.289), (0.8379, -0.2395, 1.351), (0.8174, -0.2584, 1.398), (0.7908, -0.2527, 1.689), (0.7634, -0.2452, 1.671), (0.7435, -0.2262, 1.611), (0.7365, -0.2008, 1.525), (0.7442, -0.1757, 1.437), (0.7646, -0.1577, 1.369), (0.7923, -0.1516, 1.341), (0.8197, -0.1591, 1.359), (0.8396, -0.1781, 1.419), (0.8466, -0.2035, 1.505), (0.8388, -0.2286, 1.593), (0.8184, -0.2466, 1.661), (0.7919, -0.2362, 1.943), (0.7645, -0.2292, 1.918), (0.7445, -0.2114, 1.84), (0.7374, -0.1876, 1.729), (0.745, -0.1642, 1.615), (0.7654, -0.1474, 1.529), (0.793, -0.1417, 1.493), (0.8204, -0.1488, 1.518), (0.8404, -0.1666, 1.597), (0.8475, -0.1904, 1.708), (0.8399, -0.2138, 1.822), (0.8195, -0.2306, 1.908), (0.7932, -0.2157, 2.179), (0.7657, -0.2093, 2.147), (0.7456, -0.193, 2.051), (0.7384, -0.1712, 1.917), (0.7459, -0.1498, 1.779), (0.7661, -0.1345, 1.676), (0.7937, -0.1294, 1.634), (0.8212, -0.1359, 1.666), (0.8413, -0.1522, 1.762), (0.8485, -0.174, 1.896), (0.841, -0.1954, 2.034), (0.8207, -0.2107, 2.137), (0.7944, -0.1916, 2.391), (0.7669, -0.1857, 2.354), (0.7467, -0.1712, 2.242), (0.7393, -0.1519, 2.086), (0.7467, -0.1329, 1.928), (0.7669, -0.1194, 1.809), (0.7944, -0.1149, 1.762), (0.822, -0.1208, 1.799), (0.8421, -0.1353, 1.91), (0.8495, -0.1546, 2.066), (0.8421, -0.1736, 2.224), (0.8219, -0.1871, 2.343), (0.7956, -0.1641, 2.576), (0.768, -0.159, 2.534), (0.7478, -0.1465, 2.409), (0.7403, -0.1299, 2.234), (0.7476, -0.1137, 2.057), (0.7677, -0.1022, 1.925), (0.7952, -0.09846, 1.873), (0.8227, -0.1035, 1.915), (0.843, -0.1161, 2.04), (0.8505, -0.1326, 2.214), (0.8432, -0.1489, 2.391), (0.8231, -0.1604, 2.523), (0.7968, -0.1338, 2.731), (0.7692, -0.1296, 2.684), (0.7489, -0.1193, 2.548), (0.7413, -0.1057, 2.358), (0.7484, -0.09249, 2.166), (0.7684, -0.08319, 2.022), (0.7959, -0.08029, 1.966), (0.8235, -0.08457, 2.012), (0.8438, -0.09487, 2.148), (0.8514, -0.1084, 2.338), (0.8443, -0.1216, 2.53), (0.8243, -0.1309, 2.674), (0.798, -0.1013, 2.853), (0.7704, -0.09786, 2.803), (0.75, -0.08995, 2.658), (0.7422, -0.07964, 2.456), (0.7493, -0.06969, 2.251), (0.7692, -0.06278, 2.099), (0.7966, -0.06076, 2.039), (0.8242, -0.06416, 2.088), (0.8446, -0.07207, 2.234), (0.8524, -0.08238, 2.436), (0.8453, -0.09232, 2.64), (0.8254, -0.09923, 2.793), (0.7991, -0.06697, 2.94), (0.7714, -0.06448, 2.888), (0.751, -0.05908, 2.737), (0.7431, -0.0522, 2.526), (0.75, -0.04569, 2.312), (0.7699, -0.04129, 2.153), (0.7973, -0.04018, 2.091), (0.8249, -0.04266, 2.143), (0.8454, -0.04806, 2.295), (0.8533, -0.05494, 2.506), (0.8463, -0.06146, 2.719), (0.8265, -0.06586, 2.878), (0.8001, -0.03152, 2.991), (0.7725, -0.02999, 2.938), (0.7519, -0.02718, 2.783), (0.744, -0.02385, 2.567), (0.7508, -0.02088, 2.348), (0.7705, -0.01907, 2.185), (0.7979, -0.01891, 2.122), (0.8256, -0.02045, 2.175), (0.8461, -0.02326, 2.331), (0.8541, -0.02659, 2.546), (0.8473, -0.02956, 2.765), (0.8275, -0.03137, 2.928), (0.6862, -0.9248, -1.0), (0.6862, -1.0, -0.9248), (0.6109, -0.9248, -0.9248), (0.6862, -1.0, 0.9248), (0.6862, -0.9248, 1.0), (0.6109, -0.9248, 0.9248), (0.6862, 0.9248, -1.0), (0.6109, 0.9248, -0.9248), (0.6862, 1.0, -0.9248), (0.6862, 0.9248, 1.0), (0.6862, 1.0, 0.9248), (0.6109, 0.9248, 0.9248), (0.9237, -0.9248, -1.0), (0.9989, -0.9248, -0.9248), (0.9237, -1.0, -0.9248), (0.9237, -0.9248, 1.0), (0.9237, -1.0, 0.9248), (0.9989, -0.9248, 0.9248), (0.9237, 0.9248, -1.0), (0.9237, 1.0, -0.9248), (0.9989, 0.9248, -0.9248), (0.9237, 0.9248, 1.0), (0.9989, 0.9248, 0.9248), (0.9237, 1.0, 0.9248), (-0.605, -0.9248, -1.0), (-0.605, -1.0, -0.9248), (-0.6802, -0.9248, -0.9248), (-0.605, -1.0, 0.9248), (-0.605, -0.9248, 1.0), (-0.6802, -0.9248, 0.9248), (-0.605, 0.9248, -1.0), (-0.6802, 0.9248, -0.9248), (-0.605, 1.0, -0.9248), (-0.605, 0.9248, 1.0), (-0.605, 1.0, 0.9248), (-0.6802, 0.9248, 0.9248), (-0.3674, -0.9248, -1.0), (-0.2922, -0.9248, -0.9248), (-0.3674, -1.0, -0.9248), (-0.3674, -0.9248, 1.0), (-0.3674, -1.0, 0.9248), (-0.2922, -0.9248, 0.9248), (-0.3674, 0.9248, -1.0), (-0.3674, 1.0, -0.9248), (-0.2922, 0.9248, -0.9248), (-0.3674, 0.9248, 1.0), (-0.2922, 0.9248, 0.9248), (-0.3674, 1.0, 0.9248), (-0.8037, -0.9604, -0.3333), (-0.8037, -0.9604, 0.5213), (-0.8037, -0.6896, -0.3333), (-0.8037, -0.6896, 0.5213), (1.158, -0.9604, -0.3333), (1.158, -0.9604, 0.5213), (1.158, -0.6896, -0.3333), (1.158, -0.6896, 0.5213), (-0.8037, -0.6354, -0.3333), (-0.8037, -0.6354, 0.5213), (-0.8037, -0.3646, -0.3333), (-0.8037, -0.3646, 0.5213), (1.158, -0.6354, -0.3333), (1.158, -0.6354, 0.5213), (1.158, -0.3646, -0.3333), (1.158, -0.3646, 0.5213), (-0.8037, -0.3105, -0.3333), (-0.8037, -0.3105, 0.5213), (-0.8037, -0.03969, -0.3333), (-0.8037, -0.03969, 0.5213), (1.158, -0.3105, -0.3333), (1.158, -0.3105, 0.5213), (1.158, -0.03969, -0.3333), (1.158, -0.03969, 0.5213), (-0.8037, 0.01447, -0.3333), (-0.8037, 0.01447, 0.5213), (-0.8037, 0.2853, -0.3333), (-0.8037, 0.2853, 0.5213), (1.158, 0.01447, -0.3333), (1.158, 0.01447, 0.5213), (1.158, 0.2853, -0.3333), (1.158, 0.2853, 0.5213), (-0.8037, 0.3394, -0.3333), (-0.8037, 0.3394, 0.5213), (-0.8037, 0.6102, -0.3333), (-0.8037, 0.6102, 0.5213), (1.158, 0.3394, -0.3333), (1.158, 0.3394, 0.5213), (1.158, 0.6102, -0.3333), (1.158, 0.6102, 0.5213), (-0.8037, 0.6644, -0.3333), (-0.8037, 0.6644, 0.5213), (-0.8037, 0.9352, -0.3333), (-0.8037, 0.9352, 0.5213), (1.158, 0.6644, -0.3333), (1.158, 0.6644, 0.5213), (1.158, 0.9352, -0.3333), (1.158, 0.9352, 0.5213)], [], [(338, 340, 327, 325), (344, 346, 341, 337), (345, 333, 328, 339), (326, 329, 335, 331), (332, 334, 347, 343), (0, 12, 13, 1), (1, 13, 14, 2), (2, 14, 15, 3), (3, 15, 16, 4), (4, 16, 17, 5), (5, 17, 18, 6), (6, 18, 19, 7), (7, 19, 20, 8), (8, 20, 21, 9), (9, 21, 22, 10), (10, 22, 23, 11), (11, 23, 12, 0), (12, 24, 25, 13), (13, 25, 26, 14), (14, 26, 27, 15), (15, 27, 28, 16), (16, 28, 29, 17), (17, 29, 30, 18), (18, 30, 31, 19), (19, 31, 32, 20), (20, 32, 33, 21), (21, 33, 34, 22), (22, 34, 35, 23), (23, 35, 24, 12), (24, 36, 37, 25), (25, 37, 38, 26), (26, 38, 39, 27), (27, 39, 40, 28), (28, 40, 41, 29), (29, 41, 42, 30), (30, 42, 43, 31), (31, 43, 44, 32), (32, 44, 45, 33), (33, 45, 46, 34), (34, 46, 47, 35), (35, 47, 36, 24), (36, 48, 49, 37), (37, 49, 50, 38), (38, 50, 51, 39), (39, 51, 52, 40), (40, 52, 53, 41), (41, 53, 54, 42), (42, 54, 55, 43), (43, 55, 56, 44), (44, 56, 57, 45), (45, 57, 58, 46), (46, 58, 59, 47), (47, 59, 48, 36), (48, 60, 61, 49), (49, 61, 62, 50), (50, 62, 63, 51), (51, 63, 64, 52), (52, 64, 65, 53), (53, 65, 66, 54), (54, 66, 67, 55), (55, 67, 68, 56), (56, 68, 69, 57), (57, 69, 70, 58), (58, 70, 71, 59), (59, 71, 60, 48), (60, 72, 73, 61), (61, 73, 74, 62), (62, 74, 75, 63), (63, 75, 76, 64), (64, 76, 77, 65), (65, 77, 78, 66), (66, 78, 79, 67), (67, 79, 80, 68), (68, 80, 81, 69), (69, 81, 82, 70), (70, 82, 83, 71), (71, 83, 72, 60), (72, 84, 85, 73), (73, 85, 86, 74), (74, 86, 87, 75), (75, 87, 88, 76), (76, 88, 89, 77), (77, 89, 90, 78), (78, 90, 91, 79), (79, 91, 92, 80), (80, 92, 93, 81), (81, 93, 94, 82), (82, 94, 95, 83), (83, 95, 84, 72), (84, 96, 97, 85), (85, 97, 98, 86), (86, 98, 99, 87), (87, 99, 100, 88), (88, 100, 101, 89), (89, 101, 102, 90), (90, 102, 103, 91), (91, 103, 104, 92), (92, 104, 105, 93), (93, 105, 106, 94), (94, 106, 107, 95), (95, 107, 96, 84), (96, 108, 109, 97), (97, 109, 110, 98), (98, 110, 111, 99), (99, 111, 112, 100), (100, 112, 113, 101), (101, 113, 114, 102), (102, 114, 115, 103), (103, 115, 116, 104), (104, 116, 117, 105), (105, 117, 118, 106), (106, 118, 119, 107), (107, 119, 108, 96), (108, 120, 121, 109), (109, 121, 122, 110), (110, 122, 123, 111), (111, 123, 124, 112), (112, 124, 125, 113), (113, 125, 126, 114), (114, 126, 127, 115), (115, 127, 128, 116), (116, 128, 129, 117), (117, 129, 130, 118), (118, 130, 131, 119), (119, 131, 120, 108), (120, 132, 133, 121), (121, 133, 134, 122), (122, 134, 135, 123), (123, 135, 136, 124), (124, 136, 137, 125), (125, 137, 138, 126), (126, 138, 139, 127), (127, 139, 140, 128), (128, 140, 141, 129), (129, 141, 142, 130), (130, 142, 143, 131), (131, 143, 132, 120), (132, 144, 145, 133), (133, 145, 146, 134), (134, 146, 147, 135), (135, 147, 148, 136), (136, 148, 149, 137), (137, 149, 150, 138), (138, 150, 151, 139), (139, 151, 152, 140), (140, 152, 153, 141), (141, 153, 154, 142), (142, 154, 155, 143), (143, 155, 144, 132), (144, 156, 157, 145), (145, 157, 158, 146), (146, 158, 159, 147), (147, 159, 160, 148), (148, 160, 161, 149), (149, 161, 162, 150), (150, 162, 163, 151), (151, 163, 164, 152), (152, 164, 165, 153), (153, 165, 166, 154), (154, 166, 167, 155), (155, 167, 156, 144), (168, 180, 181, 169), (169, 181, 182, 170), (170, 182, 183, 171), (171, 183, 184, 172), (172, 184, 185, 173), (173, 185, 186, 174), (174, 186, 187, 175), (175, 187, 188, 176), (176, 188, 189, 177), (177, 189, 190, 178), (178, 190, 191, 179), (179, 191, 180, 168), (180, 192, 193, 181), (181, 193, 194, 182), (182, 194, 195, 183), (183, 195, 196, 184), (184, 196, 197, 185), (185, 197, 198, 186), (186, 198, 199, 187), (187, 199, 200, 188), (188, 200, 201, 189), (189, 201, 202, 190), (190, 202, 203, 191), (191, 203, 192, 180), (192, 204, 205, 193), (193, 205, 206, 194), (194, 206, 207, 195), (195, 207, 208, 196), (196, 208, 209, 197), (197, 209, 210, 198), (198, 210, 211, 199), (199, 211, 212, 200), (200, 212, 213, 201), (201, 213, 214, 202), (202, 214, 215, 203), (203, 215, 204, 192), (204, 216, 217, 205), (205, 217, 218, 206), (206, 218, 219, 207), (207, 219, 220, 208), (208, 220, 221, 209), (209, 221, 222, 210), (210, 222, 223, 211), (211, 223, 224, 212), (212, 224, 225, 213), (213, 225, 226, 214), (214, 226, 227, 215), (215, 227, 216, 204), (216, 228, 229, 217), (217, 229, 230, 218), (218, 230, 231, 219), (219, 231, 232, 220), (220, 232, 233, 221), (221, 233, 234, 222), (222, 234, 235, 223), (223, 235, 236, 224), (224, 236, 237, 225), (225, 237, 238, 226), (226, 238, 239, 227), (227, 239, 228, 216), (228, 240, 241, 229), (229, 241, 242, 230), (230, 242, 243, 231), (231, 243, 244, 232), (232, 244, 245, 233), (233, 245, 246, 234), (234, 246, 247, 235), (235, 247, 248, 236), (236, 248, 249, 237), (237, 249, 250, 238), (238, 250, 251, 239), (239, 251, 240, 228), (240, 252, 253, 241), (241, 253, 254, 242), (242, 254, 255, 243), (243, 255, 256, 244), (244, 256, 257, 245), (245, 257, 258, 246), (246, 258, 259, 247), (247, 259, 260, 248), (248, 260, 261, 249), (249, 261, 262, 250), (250, 262, 263, 251), (251, 263, 252, 240), (252, 264, 265, 253), (253, 265, 266, 254), (254, 266, 267, 255), (255, 267, 268, 256), (256, 268, 269, 257), (257, 269, 270, 258), (258, 270, 271, 259), (259, 271, 272, 260), (260, 272, 273, 261), (261, 273, 274, 262), (262, 274, 275, 263), (263, 275, 264, 252), (264, 276, 277, 265), (265, 277, 278, 266), (266, 278, 279, 267), (267, 279, 280, 268), (268, 280, 281, 269), (269, 281, 282, 270), (270, 282, 283, 271), (271, 283, 284, 272), (272, 284, 285, 273), (273, 285, 286, 274), (274, 286, 287, 275), (275, 287, 276, 264), (276, 288, 289, 277), (277, 289, 290, 278), (278, 290, 291, 279), (279, 291, 292, 280), (280, 292, 293, 281), (281, 293, 294, 282), (282, 294, 295, 283), (283, 295, 296, 284), (284, 296, 297, 285), (285, 297, 298, 286), (286, 298, 299, 287), (287, 299, 288, 276), (288, 300, 301, 289), (289, 301, 302, 290), (290, 302, 303, 291), (291, 303, 304, 292), (292, 304, 305, 293), (293, 305, 306, 294), (294, 306, 307, 295), (295, 307, 308, 296), (296, 308, 309, 297), (297, 309, 310, 298), (298, 310, 311, 299), (299, 311, 300, 288), (300, 312, 313, 301), (301, 313, 314, 302), (302, 314, 315, 303), (303, 315, 316, 304), (304, 316, 317, 305), (305, 317, 318, 306), (306, 318, 319, 307), (307, 319, 320, 308), (308, 320, 321, 309), (309, 321, 322, 310), (310, 322, 323, 311), (311, 323, 312, 300), (312, 0, 1, 313), (313, 1, 2, 314), (314, 2, 3, 315), (315, 3, 4, 316), (316, 4, 5, 317), (317, 5, 6, 318), (318, 6, 7, 319), (319, 7, 8, 320), (320, 8, 9, 321), (321, 9, 10, 322), (322, 10, 11, 323), (323, 11, 0, 312), (324, 325, 326), (327, 328, 329), (330, 331, 332), (333, 334, 335), (336, 337, 338), (339, 340, 341), (342, 343, 344), (345, 346, 347), (330, 324, 326, 331), (325, 327, 329, 326), (328, 333, 335, 329), (334, 332, 331, 335), (342, 330, 332, 343), (333, 345, 347, 334), (346, 344, 343, 347), (336, 342, 344, 337), (345, 339, 341, 346), (340, 338, 337, 341), (324, 336, 338, 325), (339, 328, 327, 340), (330, 342, 336, 324), (362, 364, 351, 349), (368, 370, 365, 361), (369, 357, 352, 363), (350, 353, 359, 355), (356, 358, 371, 367), (348, 349, 350), (351, 352, 353), (354, 355, 356), (357, 358, 359), (360, 361, 362), (363, 364, 365), (366, 367, 368), (369, 370, 371), (354, 348, 350, 355), (349, 351, 353, 350), (352, 357, 359, 353), (358, 356, 355, 359), (366, 354, 356, 367), (357, 369, 371, 358), (370, 368, 367, 371), (360, 366, 368, 361), (369, 363, 365, 370), (364, 362, 361, 365), (348, 360, 362, 349), (363, 352, 351, 364), (354, 366, 360, 348), (372, 373, 375, 374), (374, 375, 379, 378), (378, 379, 377, 376), (376, 377, 373, 372), (374, 378, 376, 372), (379, 375, 373, 377), (380, 381, 383, 382), (382, 383, 387, 386), (386, 387, 385, 384), (384, 385, 381, 380), (382, 386, 384, 380), (387, 383, 381, 385), (388, 389, 391, 390), (390, 391, 395, 394), (394, 395, 393, 392), (392, 393, 389, 388), (390, 394, 392, 388), (395, 391, 389, 393), (396, 397, 399, 398), (398, 399, 403, 402), (402, 403, 401, 400), (400, 401, 397, 396), (398, 402, 400, 396), (403, 399, 397, 401), (404, 405, 407, 406), (406, 407, 411, 410), (410, 411, 409, 408), (408, 409, 405, 404), (406, 410, 408, 404), (411, 407, 405, 409), (412, 413, 415, 414), (414, 415, 419, 418), (418, 419, 417, 416), (416, 417, 413, 412), (414, 418, 416, 412), (419, 415, 413, 417)])
me_cube_005.polygons.foreach_set('use_smooth', [1, 1, 1, 1, 1, 1, 1, 1, 1, 1, 1, 1, 1, 1, 1, 1, 1, 1, 1, 1, 1, 1, 1, 1, 1, 1, 1, 1, 1, 1, 1, 1, 1, 1, 1, 1, 1, 1, 1, 1, 1, 1, 1, 1, 1, 1, 1, 1, 1, 1, 1, 1, 1, 1, 1, 1, 1, 1, 1, 1, 1, 1, 1, 1, 1, 1, 1, 1, 1, 1, 1, 1, 1, 1, 1, 1, 1, 1, 1, 1, 1, 1, 1, 1, 1, 1, 1, 1, 1, 1, 1, 1, 1, 1, 1, 1, 1, 1, 1, 1, 1, 1, 1, 1, 1, 1, 1, 1, 1, 1, 1, 1, 1, 1, 1, 1, 1, 1, 1, 1, 1, 1, 1, 1, 1, 1, 1, 1, 1, 1, 1, 1, 1, 1, 1, 1, 1, 1, 1, 1, 1, 1, 1, 1, 1, 1, 1, 1, 1, 1, 1, 1, 1, 1, 1, 1, 1, 1, 1, 1, 1, 1, 1, 1, 1, 1, 1, 1, 1, 1, 1, 1, 1, 1, 1, 1, 1, 1, 1, 1, 1, 1, 1, 1, 1, 1, 1, 1, 1, 1, 1, 1, 1, 1, 1, 1, 1, 1, 1, 1, 1, 1, 1, 1, 1, 1, 1, 1, 1, 1, 1, 1, 1, 1, 1, 1, 1, 1, 1, 1, 1, 1, 1, 1, 1, 1, 1, 1, 1, 1, 1, 1, 1, 1, 1, 1, 1, 1, 1, 1, 1, 1, 1, 1, 1, 1, 1, 1, 1, 1, 1, 1, 1, 1, 1, 1, 1, 1, 1, 1, 1, 1, 1, 1, 1, 1, 1, 1, 1, 1, 1, 1, 1, 1, 1, 1, 1, 1, 1, 1, 1, 1, 1, 1, 1, 1, 1, 1, 1, 1, 1, 1, 1, 1, 1, 1, 1, 1, 1, 1, 1, 1, 1, 1, 1, 1, 1, 1, 1, 1, 1, 1, 1, 1, 1, 1, 1, 1, 1, 1, 1, 1, 1, 1, 1, 1, 1, 1, 1, 1, 1, 1, 1, 1, 1, 1, 1, 1, 1, 1, 1, 1, 1, 1, 1, 1, 1, 1, 1, 1, 1, 1, 1, 1, 1, 1, 1, 1, 1, 1, 1, 1, 1, 1, 0, 0, 0, 0, 0, 0, 0, 0, 0, 0, 0, 0, 0, 0, 0, 0, 0, 0, 0, 0, 0, 0, 0, 0, 0, 0, 0, 0, 0, 0, 0, 0, 0, 0, 0, 0])
_uv = me_cube_005.uv_layers.new(name='UVMap')
_uv.uv.foreach_set('vector', [0.3844, 0.7985, 0.6156, 0.7985, 0.6156, 0.9515, 0.3844, 0.9515, 0.3844, 0.5094, 0.6156, 0.5094, 0.6156, 0.7406, 0.3844, 0.7406, 0.6735, 0.5094, 0.8265, 0.5094, 0.8265, 0.7406, 0.6735, 0.7406, 0.3844, 0.009404, 0.6156, 0.009404, 0.6156, 0.2406, 0.3844, 0.2406, 0.3844, 0.2985, 0.6156, 0.2985, 0.6156, 0.4515, 0.3844, 0.4515, 0.5, 0.5, 0.5208, 0.5, 0.5208, 0.5833, 0.5, 0.5833, 0.5, 0.5833, 0.5208, 0.5833, 0.5208, 0.6667, 0.5, 0.6667, 0.5, 0.6667, 0.5208, 0.6667, 0.5208, 0.75, 0.5, 0.75, 0.5, 0.75, 0.5208, 0.75, 0.5208, 0.8333, 0.5, 0.8333, 0.5, 0.8333, 0.5208, 0.8333, 0.5208, 0.9167, 0.5, 0.9167, 0.5, 0.9167, 0.5208, 0.9167, 0.5208, 1.0, 0.5, 1.0, 0.5, 2.22e-16, 0.5208, 2.22e-16, 0.5208, 0.08333, 0.5, 0.08333, 0.5, 0.08333, 0.5208, 0.08333, 0.5208, 0.1667, 0.5, 0.1667, 0.5, 0.1667, 0.5208, 0.1667, 0.5208, 0.25, 0.5, 0.25, 0.5, 0.25, 0.5208, 0.25, 0.5208, 0.3333, 0.5, 0.3333, 0.5, 0.3333, 0.5208, 0.3333, 0.5208, 0.4167, 0.5, 0.4167, 0.5, 0.4167, 0.5208, 0.4167, 0.5208, 0.5, 0.5, 0.5, 0.5208, 0.5, 0.5417, 0.5, 0.5417, 0.5833, 0.5208, 0.5833, 0.5208, 0.5833, 0.5417, 0.5833, 0.5417, 0.6667, 0.5208, 0.6667, 0.5208, 0.6667, 0.5417, 0.6667, 0.5417, 0.75, 0.5208, 0.75, 0.5208, 0.75, 0.5417, 0.75, 0.5417, 0.8333, 0.5208, 0.8333, 0.5208, 0.8333, 0.5417, 0.8333, 0.5417, 0.9167, 0.5208, 0.9167, 0.5208, 0.9167, 0.5417, 0.9167, 0.5417, 1.0, 0.5208, 1.0, 0.5208, 2.22e-16, 0.5417, 2.22e-16, 0.5417, 0.08333, 0.5208, 0.08333, 0.5208, 0.08333, 0.5417, 0.08333, 0.5417, 0.1667, 0.5208, 0.1667, 0.5208, 0.1667, 0.5417, 0.1667, 0.5417, 0.25, 0.5208, 0.25, 0.5208, 0.25, 0.5417, 0.25, 0.5417, 0.3333, 0.5208, 0.3333, 0.5208, 0.3333, 0.5417, 0.3333, 0.5417, 0.4167, 0.5208, 0.4167, 0.5208, 0.4167, 0.5417, 0.4167, 0.5417, 0.5, 0.5208, 0.5, 0.5417, 0.5, 0.5625, 0.5, 0.5625, 0.5833, 0.5417, 0.5833, 0.5417, 0.5833, 0.5625, 0.5833, 0.5625, 0.6667, 0.5417, 0.6667, 0.5417, 0.6667, 0.5625, 0.6667, 0.5625, 0.75, 0.5417, 0.75, 0.5417, 0.75, 0.5625, 0.75, 0.5625, 0.8333, 0.5417, 0.8333, 0.5417, 0.8333, 0.5625, 0.8333, 0.5625, 0.9167, 0.5417, 0.9167, 0.5417, 0.9167, 0.5625, 0.9167, 0.5625, 1.0, 0.5417, 1.0, 0.5417, 2.22e-16, 0.5625, 2.22e-16, 0.5625, 0.08333, 0.5417, 0.08333, 0.5417, 0.08333, 0.5625, 0.08333, 0.5625, 0.1667, 0.5417, 0.1667, 0.5417, 0.1667, 0.5625, 0.1667, 0.5625, 0.25, 0.5417, 0.25, 0.5417, 0.25, 0.5625, 0.25, 0.5625, 0.3333, 0.5417, 0.3333, 0.5417, 0.3333, 0.5625, 0.3333, 0.5625, 0.4167, 0.5417, 0.4167, 0.5417, 0.4167, 0.5625, 0.4167, 0.5625, 0.5, 0.5417, 0.5, 0.5625, 0.5, 0.5833, 0.5, 0.5833, 0.5833, 0.5625, 0.5833, 0.5625, 0.5833, 0.5833, 0.5833, 0.5833, 0.6667, 0.5625, 0.6667, 0.5625, 0.6667, 0.5833, 0.6667, 0.5833, 0.75, 0.5625, 0.75, 0.5625, 0.75, 0.5833, 0.75, 0.5833, 0.8333, 0.5625, 0.8333, 0.5625, 0.8333, 0.5833, 0.8333, 0.5833, 0.9167, 0.5625, 0.9167, 0.5625, 0.9167, 0.5833, 0.9167, 0.5833, 1.0, 0.5625, 1.0, 0.5625, 2.22e-16, 0.5833, 2.22e-16, 0.5833, 0.08333, 0.5625, 0.08333, 0.5625, 0.08333, 0.5833, 0.08333, 0.5833, 0.1667, 0.5625, 0.1667, 0.5625, 0.1667, 0.5833, 0.1667, 0.5833, 0.25, 0.5625, 0.25, 0.5625, 0.25, 0.5833, 0.25, 0.5833, 0.3333, 0.5625, 0.3333, 0.5625, 0.3333, 0.5833, 0.3333, 0.5833, 0.4167, 0.5625, 0.4167, 0.5625, 0.4167, 0.5833, 0.4167, 0.5833, 0.5, 0.5625, 0.5, 0.5833, 0.5, 0.6042, 0.5, 0.6042, 0.5833, 0.5833, 0.5833, 0.5833, 0.5833, 0.6042, 0.5833, 0.6042, 0.6667, 0.5833, 0.6667, 0.5833, 0.6667, 0.6042, 0.6667, 0.6042, 0.75, 0.5833, 0.75, 0.5833, 0.75, 0.6042, 0.75, 0.6042, 0.8333, 0.5833, 0.8333, 0.5833, 0.8333, 0.6042, 0.8333, 0.6042, 0.9167, 0.5833, 0.9167, 0.5833, 0.9167, 0.6042, 0.9167, 0.6042, 1.0, 0.5833, 1.0, 0.5833, 2.22e-16, 0.6042, 2.22e-16, 0.6042, 0.08333, 0.5833, 0.08333, 0.5833, 0.08333, 0.6042, 0.08333, 0.6042, 0.1667, 0.5833, 0.1667, 0.5833, 0.1667, 0.6042, 0.1667, 0.6042, 0.25, 0.5833, 0.25, 0.5833, 0.25, 0.6042, 0.25, 0.6042, 0.3333, 0.5833, 0.3333, 0.5833, 0.3333, 0.6042, 0.3333, 0.6042, 0.4167, 0.5833, 0.4167, 0.5833, 0.4167, 0.6042, 0.4167, 0.6042, 0.5, 0.5833, 0.5, 0.6042, 0.5, 0.625, 0.5, 0.625, 0.5833, 0.6042, 0.5833, 0.6042, 0.5833, 0.625, 0.5833, 0.625, 0.6667, 0.6042, 0.6667, 0.6042, 0.6667, 0.625, 0.6667, 0.625, 0.75, 0.6042, 0.75, 0.6042, 0.75, 0.625, 0.75, 0.625, 0.8333, 0.6042, 0.8333, 0.6042, 0.8333, 0.625, 0.8333, 0.625, 0.9167, 0.6042, 0.9167, 0.6042, 0.9167, 0.625, 0.9167, 0.625, 1.0, 0.6042, 1.0, 0.6042, 2.22e-16, 0.625, 2.22e-16, 0.625, 0.08333, 0.6042, 0.08333, 0.6042, 0.08333, 0.625, 0.08333, 0.625, 0.1667, 0.6042, 0.1667, 0.6042, 0.1667, 0.625, 0.1667, 0.625, 0.25, 0.6042, 0.25, 0.6042, 0.25, 0.625, 0.25, 0.625, 0.3333, 0.6042, 0.3333, 0.6042, 0.3333, 0.625, 0.3333, 0.625, 0.4167, 0.6042, 0.4167, 0.6042, 0.4167, 0.625, 0.4167, 0.625, 0.5, 0.6042, 0.5, 0.625, 0.5, 0.6458, 0.5, 0.6458, 0.5833, 0.625, 0.5833, 0.625, 0.5833, 0.6458, 0.5833, 0.6458, 0.6667, 0.625, 0.6667, 0.625, 0.6667, 0.6458, 0.6667, 0.6458, 0.75, 0.625, 0.75, 0.625, 0.75, 0.6458, 0.75, 0.6458, 0.8333, 0.625, 0.8333, 0.625, 0.8333, 0.6458, 0.8333, 0.6458, 0.9167, 0.625, 0.9167, 0.625, 0.9167, 0.6458, 0.9167, 0.6458, 1.0, 0.625, 1.0, 0.625, 2.22e-16, 0.6458, 2.22e-16, 0.6458, 0.08333, 0.625, 0.08333, 0.625, 0.08333, 0.6458, 0.08333, 0.6458, 0.1667, 0.625, 0.1667, 0.625, 0.1667, 0.6458, 0.1667, 0.6458, 0.25, 0.625, 0.25, 0.625, 0.25, 0.6458, 0.25, 0.6458, 0.3333, 0.625, 0.3333, 0.625, 0.3333, 0.6458, 0.3333, 0.6458, 0.4167, 0.625, 0.4167, 0.625, 0.4167, 0.6458, 0.4167, 0.6458, 0.5, 0.625, 0.5, 0.6458, 0.5, 0.6667, 0.5, 0.6667, 0.5833, 0.6458, 0.5833, 0.6458, 0.5833, 0.6667, 0.5833, 0.6667, 0.6667, 0.6458, 0.6667, 0.6458, 0.6667, 0.6667, 0.6667, 0.6667, 0.75, 0.6458, 0.75, 0.6458, 0.75, 0.6667, 0.75, 0.6667, 0.8333, 0.6458, 0.8333, 0.6458, 0.8333, 0.6667, 0.8333, 0.6667, 0.9167, 0.6458, 0.9167, 0.6458, 0.9167, 0.6667, 0.9167, 0.6667, 1.0, 0.6458, 1.0, 0.6458, 2.22e-16, 0.6667, 2.22e-16, 0.6667, 0.08333, 0.6458, 0.08333, 0.6458, 0.08333, 0.6667, 0.08333, 0.6667, 0.1667, 0.6458, 0.1667, 0.6458, 0.1667, 0.6667, 0.1667, 0.6667, 0.25, 0.6458, 0.25, 0.6458, 0.25, 0.6667, 0.25, 0.6667, 0.3333, 0.6458, 0.3333, 0.6458, 0.3333, 0.6667, 0.3333, 0.6667, 0.4167, 0.6458, 0.4167, 0.6458, 0.4167, 0.6667, 0.4167, 0.6667, 0.5, 0.6458, 0.5, 0.6667, 0.5, 0.6875, 0.5, 0.6875, 0.5833, 0.6667, 0.5833, 0.6667, 0.5833, 0.6875, 0.5833, 0.6875, 0.6667, 0.6667, 0.6667, 0.6667, 0.6667, 0.6875, 0.6667, 0.6875, 0.75, 0.6667, 0.75, 0.6667, 0.75, 0.6875, 0.75, 0.6875, 0.8333, 0.6667, 0.8333, 0.6667, 0.8333, 0.6875, 0.8333, 0.6875, 0.9167, 0.6667, 0.9167, 0.6667, 0.9167, 0.6875, 0.9167, 0.6875, 1.0, 0.6667, 1.0, 0.6667, 2.22e-16, 0.6875, 2.22e-16, 0.6875, 0.08333, 0.6667, 0.08333, 0.6667, 0.08333, 0.6875, 0.08333, 0.6875, 0.1667, 0.6667, 0.1667, 0.6667, 0.1667, 0.6875, 0.1667, 0.6875, 0.25, 0.6667, 0.25, 0.6667, 0.25, 0.6875, 0.25, 0.6875, 0.3333, 0.6667, 0.3333, 0.6667, 0.3333, 0.6875, 0.3333, 0.6875, 0.4167, 0.6667, 0.4167, 0.6667, 0.4167, 0.6875, 0.4167, 0.6875, 0.5, 0.6667, 0.5, 0.6875, 0.5, 0.7083, 0.5, 0.7083, 0.5833, 0.6875, 0.5833, 0.6875, 0.5833, 0.7083, 0.5833, 0.7083, 0.6667, 0.6875, 0.6667, 0.6875, 0.6667, 0.7083, 0.6667, 0.7083, 0.75, 0.6875, 0.75, 0.6875, 0.75, 0.7083, 0.75, 0.7083, 0.8333, 0.6875, 0.8333, 0.6875, 0.8333, 0.7083, 0.8333, 0.7083, 0.9167, 0.6875, 0.9167, 0.6875, 0.9167, 0.7083, 0.9167, 0.7083, 1.0, 0.6875, 1.0, 0.6875, 2.22e-16, 0.7083, 2.22e-16, 0.7083, 0.08333, 0.6875, 0.08333, 0.6875, 0.08333, 0.7083, 0.08333, 0.7083, 0.1667, 0.6875, 0.1667, 0.6875, 0.1667, 0.7083, 0.1667, 0.7083, 0.25, 0.6875, 0.25, 0.6875, 0.25, 0.7083, 0.25, 0.7083, 0.3333, 0.6875, 0.3333, 0.6875, 0.3333, 0.7083, 0.3333, 0.7083, 0.4167, 0.6875, 0.4167, 0.6875, 0.4167, 0.7083, 0.4167, 0.7083, 0.5, 0.6875, 0.5, 0.7083, 0.5, 0.7292, 0.5, 0.7292, 0.5833, 0.7083, 0.5833, 0.7083, 0.5833, 0.7292, 0.5833, 0.7292, 0.6667, 0.7083, 0.6667, 0.7083, 0.6667, 0.7292, 0.6667, 0.7292, 0.75, 0.7083, 0.75, 0.7083, 0.75, 0.7292, 0.75, 0.7292, 0.8333, 0.7083, 0.8333, 0.7083, 0.8333, 0.7292, 0.8333, 0.7292, 0.9167, 0.7083, 0.9167, 0.7083, 0.9167, 0.7292, 0.9167, 0.7292, 1.0, 0.7083, 1.0, 0.7083, 2.22e-16, 0.7292, 2.22e-16, 0.7292, 0.08333, 0.7083, 0.08333, 0.7083, 0.08333, 0.7292, 0.08333, 0.7292, 0.1667, 0.7083, 0.1667, 0.7083, 0.1667, 0.7292, 0.1667, 0.7292, 0.25, 0.7083, 0.25, 0.7083, 0.25, 0.7292, 0.25, 0.7292, 0.3333, 0.7083, 0.3333, 0.7083, 0.3333, 0.7292, 0.3333, 0.7292, 0.4167, 0.7083, 0.4167, 0.7083, 0.4167, 0.7292, 0.4167, 0.7292, 0.5, 0.7083, 0.5, 0.7292, 0.5, 0.75, 0.5, 0.75, 0.5833, 0.7292, 0.5833, 0.7292, 0.5833, 0.75, 0.5833, 0.75, 0.6667, 0.7292, 0.6667, 0.7292, 0.6667, 0.75, 0.6667, 0.75, 0.75, 0.7292, 0.75, 0.7292, 0.75, 0.75, 0.75, 0.75, 0.8333, 0.7292, 0.8333, 0.7292, 0.8333, 0.75, 0.8333, 0.75, 0.9167, 0.7292, 0.9167, 0.7292, 0.9167, 0.75, 0.9167, 0.75, 1.0, 0.7292, 1.0, 0.7292, 2.22e-16, 0.75, 2.22e-16, 0.75, 0.08333, 0.7292, 0.08333, 0.7292, 0.08333, 0.75, 0.08333, 0.75, 0.1667, 0.7292, 0.1667, 0.7292, 0.1667, 0.75, 0.1667, 0.75, 0.25, 0.7292, 0.25, 0.7292, 0.25, 0.75, 0.25, 0.75, 0.3333, 0.7292, 0.3333, 0.7292, 0.3333, 0.75, 0.3333, 0.75, 0.4167, 0.7292, 0.4167, 0.7292, 0.4167, 0.75, 0.4167, 0.75, 0.5, 0.7292, 0.5, 0.75, 0.5, 0.7708, 0.5, 0.7708, 0.5833, 0.75, 0.5833, 0.75, 0.5833, 0.7708, 0.5833, 0.7708, 0.6667, 0.75, 0.6667, 0.75, 0.6667, 0.7708, 0.6667, 0.7708, 0.75, 0.75, 0.75, 0.75, 0.75, 0.7708, 0.75, 0.7708, 0.8333, 0.75, 0.8333, 0.75, 0.8333, 0.7708, 0.8333, 0.7708, 0.9167, 0.75, 0.9167, 0.75, 0.9167, 0.7708, 0.9167, 0.7708, 1.0, 0.75, 1.0, 0.75, 2.22e-16, 0.7708, 2.22e-16, 0.7708, 0.08333, 0.75, 0.08333, 0.75, 0.08333, 0.7708, 0.08333, 0.7708, 0.1667, 0.75, 0.1667, 0.75, 0.1667, 0.7708, 0.1667, 0.7708, 0.25, 0.75, 0.25, 0.75, 0.25, 0.7708, 0.25, 0.7708, 0.3333, 0.75, 0.3333, 0.75, 0.3333, 0.7708, 0.3333, 0.7708, 0.4167, 0.75, 0.4167, 0.75, 0.4167, 0.7708, 0.4167, 0.7708, 0.5, 0.75, 0.5, 0.2292, 0.5, 0.25, 0.5, 0.25, 0.5833, 0.2292, 0.5833, 0.2292, 0.5833, 0.25, 0.5833, 0.25, 0.6667, 0.2292, 0.6667, 0.2292, 0.6667, 0.25, 0.6667, 0.25, 0.75, 0.2292, 0.75, 0.2292, 0.75, 0.25, 0.75, 0.25, 0.8333, 0.2292, 0.8333, 0.2292, 0.8333, 0.25, 0.8333, 0.25, 0.9167, 0.2292, 0.9167, 0.2292, 0.9167, 0.25, 0.9167, 0.25, 1.0, 0.2292, 1.0, 0.2292, 2.22e-16, 0.25, 2.22e-16, 0.25, 0.08333, 0.2292, 0.08333, 0.2292, 0.08333, 0.25, 0.08333, 0.25, 0.1667, 0.2292, 0.1667, 0.2292, 0.1667, 0.25, 0.1667, 0.25, 0.25, 0.2292, 0.25, 0.2292, 0.25, 0.25, 0.25, 0.25, 0.3333, 0.2292, 0.3333, 0.2292, 0.3333, 0.25, 0.3333, 0.25, 0.4167, 0.2292, 0.4167, 0.2292, 0.4167, 0.25, 0.4167, 0.25, 0.5, 0.2292, 0.5, 0.25, 0.5, 0.2708, 0.5, 0.2708, 0.5833, 0.25, 0.5833, 0.25, 0.5833, 0.2708, 0.5833, 0.2708, 0.6667, 0.25, 0.6667, 0.25, 0.6667, 0.2708, 0.6667, 0.2708, 0.75, 0.25, 0.75, 0.25, 0.75, 0.2708, 0.75, 0.2708, 0.8333, 0.25, 0.8333, 0.25, 0.8333, 0.2708, 0.8333, 0.2708, 0.9167, 0.25, 0.9167, 0.25, 0.9167, 0.2708, 0.9167, 0.2708, 1.0, 0.25, 1.0, 0.25, 2.22e-16, 0.2708, 2.22e-16, 0.2708, 0.08333, 0.25, 0.08333, 0.25, 0.08333, 0.2708, 0.08333, 0.2708, 0.1667, 0.25, 0.1667, 0.25, 0.1667, 0.2708, 0.1667, 0.2708, 0.25, 0.25, 0.25, 0.25, 0.25, 0.2708, 0.25, 0.2708, 0.3333, 0.25, 0.3333, 0.25, 0.3333, 0.2708, 0.3333, 0.2708, 0.4167, 0.25, 0.4167, 0.25, 0.4167, 0.2708, 0.4167, 0.2708, 0.5, 0.25, 0.5, 0.2708, 0.5, 0.2917, 0.5, 0.2917, 0.5833, 0.2708, 0.5833, 0.2708, 0.5833, 0.2917, 0.5833, 0.2917, 0.6667, 0.2708, 0.6667, 0.2708, 0.6667, 0.2917, 0.6667, 0.2917, 0.75, 0.2708, 0.75, 0.2708, 0.75, 0.2917, 0.75, 0.2917, 0.8333, 0.2708, 0.8333, 0.2708, 0.8333, 0.2917, 0.8333, 0.2917, 0.9167, 0.2708, 0.9167, 0.2708, 0.9167, 0.2917, 0.9167, 0.2917, 1.0, 0.2708, 1.0, 0.2708, 2.22e-16, 0.2917, 2.22e-16, 0.2917, 0.08333, 0.2708, 0.08333, 0.2708, 0.08333, 0.2917, 0.08333, 0.2917, 0.1667, 0.2708, 0.1667, 0.2708, 0.1667, 0.2917, 0.1667, 0.2917, 0.25, 0.2708, 0.25, 0.2708, 0.25, 0.2917, 0.25, 0.2917, 0.3333, 0.2708, 0.3333, 0.2708, 0.3333, 0.2917, 0.3333, 0.2917, 0.4167, 0.2708, 0.4167, 0.2708, 0.4167, 0.2917, 0.4167, 0.2917, 0.5, 0.2708, 0.5, 0.2917, 0.5, 0.3125, 0.5, 0.3125, 0.5833, 0.2917, 0.5833, 0.2917, 0.5833, 0.3125, 0.5833, 0.3125, 0.6667, 0.2917, 0.6667, 0.2917, 0.6667, 0.3125, 0.6667, 0.3125, 0.75, 0.2917, 0.75, 0.2917, 0.75, 0.3125, 0.75, 0.3125, 0.8333, 0.2917, 0.8333, 0.2917, 0.8333, 0.3125, 0.8333, 0.3125, 0.9167, 0.2917, 0.9167, 0.2917, 0.9167, 0.3125, 0.9167, 0.3125, 1.0, 0.2917, 1.0, 0.2917, 2.22e-16, 0.3125, 2.22e-16, 0.3125, 0.08333, 0.2917, 0.08333, 0.2917, 0.08333, 0.3125, 0.08333, 0.3125, 0.1667, 0.2917, 0.1667, 0.2917, 0.1667, 0.3125, 0.1667, 0.3125, 0.25, 0.2917, 0.25, 0.2917, 0.25, 0.3125, 0.25, 0.3125, 0.3333, 0.2917, 0.3333, 0.2917, 0.3333, 0.3125, 0.3333, 0.3125, 0.4167, 0.2917, 0.4167, 0.2917, 0.4167, 0.3125, 0.4167, 0.3125, 0.5, 0.2917, 0.5, 0.3125, 0.5, 0.3333, 0.5, 0.3333, 0.5833, 0.3125, 0.5833, 0.3125, 0.5833, 0.3333, 0.5833, 0.3333, 0.6667, 0.3125, 0.6667, 0.3125, 0.6667, 0.3333, 0.6667, 0.3333, 0.75, 0.3125, 0.75, 0.3125, 0.75, 0.3333, 0.75, 0.3333, 0.8333, 0.3125, 0.8333, 0.3125, 0.8333, 0.3333, 0.8333, 0.3333, 0.9167, 0.3125, 0.9167, 0.3125, 0.9167, 0.3333, 0.9167, 0.3333, 1.0, 0.3125, 1.0, 0.3125, 2.22e-16, 0.3333, 2.22e-16, 0.3333, 0.08333, 0.3125, 0.08333, 0.3125, 0.08333, 0.3333, 0.08333, 0.3333, 0.1667, 0.3125, 0.1667, 0.3125, 0.1667, 0.3333, 0.1667, 0.3333, 0.25, 0.3125, 0.25, 0.3125, 0.25, 0.3333, 0.25, 0.3333, 0.3333, 0.3125, 0.3333, 0.3125, 0.3333, 0.3333, 0.3333, 0.3333, 0.4167, 0.3125, 0.4167, 0.3125, 0.4167, 0.3333, 0.4167, 0.3333, 0.5, 0.3125, 0.5, 0.3333, 0.5, 0.3542, 0.5, 0.3542, 0.5833, 0.3333, 0.5833, 0.3333, 0.5833, 0.3542, 0.5833, 0.3542, 0.6667, 0.3333, 0.6667, 0.3333, 0.6667, 0.3542, 0.6667, 0.3542, 0.75, 0.3333, 0.75, 0.3333, 0.75, 0.3542, 0.75, 0.3542, 0.8333, 0.3333, 0.8333, 0.3333, 0.8333, 0.3542, 0.8333, 0.3542, 0.9167, 0.3333, 0.9167, 0.3333, 0.9167, 0.3542, 0.9167, 0.3542, 1.0, 0.3333, 1.0, 0.3333, 2.22e-16, 0.3542, 2.22e-16, 0.3542, 0.08333, 0.3333, 0.08333, 0.3333, 0.08333, 0.3542, 0.08333, 0.3542, 0.1667, 0.3333, 0.1667, 0.3333, 0.1667, 0.3542, 0.1667, 0.3542, 0.25, 0.3333, 0.25, 0.3333, 0.25, 0.3542, 0.25, 0.3542, 0.3333, 0.3333, 0.3333, 0.3333, 0.3333, 0.3542, 0.3333, 0.3542, 0.4167, 0.3333, 0.4167, 0.3333, 0.4167, 0.3542, 0.4167, 0.3542, 0.5, 0.3333, 0.5, 0.3542, 0.5, 0.375, 0.5, 0.375, 0.5833, 0.3542, 0.5833, 0.3542, 0.5833, 0.375, 0.5833, 0.375, 0.6667, 0.3542, 0.6667, 0.3542, 0.6667, 0.375, 0.6667, 0.375, 0.75, 0.3542, 0.75, 0.3542, 0.75, 0.375, 0.75, 0.375, 0.8333, 0.3542, 0.8333, 0.3542, 0.8333, 0.375, 0.8333, 0.375, 0.9167, 0.3542, 0.9167, 0.3542, 0.9167, 0.375, 0.9167, 0.375, 1.0, 0.3542, 1.0, 0.3542, 2.22e-16, 0.375, 2.22e-16, 0.375, 0.08333, 0.3542, 0.08333, 0.3542, 0.08333, 0.375, 0.08333, 0.375, 0.1667, 0.3542, 0.1667, 0.3542, 0.1667, 0.375, 0.1667, 0.375, 0.25, 0.3542, 0.25, 0.3542, 0.25, 0.375, 0.25, 0.375, 0.3333, 0.3542, 0.3333, 0.3542, 0.3333, 0.375, 0.3333, 0.375, 0.4167, 0.3542, 0.4167, 0.3542, 0.4167, 0.375, 0.4167, 0.375, 0.5, 0.3542, 0.5, 0.375, 0.5, 0.3958, 0.5, 0.3958, 0.5833, 0.375, 0.5833, 0.375, 0.5833, 0.3958, 0.5833, 0.3958, 0.6667, 0.375, 0.6667, 0.375, 0.6667, 0.3958, 0.6667, 0.3958, 0.75, 0.375, 0.75, 0.375, 0.75, 0.3958, 0.75, 0.3958, 0.8333, 0.375, 0.8333, 0.375, 0.8333, 0.3958, 0.8333, 0.3958, 0.9167, 0.375, 0.9167, 0.375, 0.9167, 0.3958, 0.9167, 0.3958, 1.0, 0.375, 1.0, 0.375, 2.22e-16, 0.3958, 2.22e-16, 0.3958, 0.08333, 0.375, 0.08333, 0.375, 0.08333, 0.3958, 0.08333, 0.3958, 0.1667, 0.375, 0.1667, 0.375, 0.1667, 0.3958, 0.1667, 0.3958, 0.25, 0.375, 0.25, 0.375, 0.25, 0.3958, 0.25, 0.3958, 0.3333, 0.375, 0.3333, 0.375, 0.3333, 0.3958, 0.3333, 0.3958, 0.4167, 0.375, 0.4167, 0.375, 0.4167, 0.3958, 0.4167, 0.3958, 0.5, 0.375, 0.5, 0.3958, 0.5, 0.4167, 0.5, 0.4167, 0.5833, 0.3958, 0.5833, 0.3958, 0.5833, 0.4167, 0.5833, 0.4167, 0.6667, 0.3958, 0.6667, 0.3958, 0.6667, 0.4167, 0.6667, 0.4167, 0.75, 0.3958, 0.75, 0.3958, 0.75, 0.4167, 0.75, 0.4167, 0.8333, 0.3958, 0.8333, 0.3958, 0.8333, 0.4167, 0.8333, 0.4167, 0.9167, 0.3958, 0.9167, 0.3958, 0.9167, 0.4167, 0.9167, 0.4167, 1.0, 0.3958, 1.0, 0.3958, 2.22e-16, 0.4167, 2.22e-16, 0.4167, 0.08333, 0.3958, 0.08333, 0.3958, 0.08333, 0.4167, 0.08333, 0.4167, 0.1667, 0.3958, 0.1667, 0.3958, 0.1667, 0.4167, 0.1667, 0.4167, 0.25, 0.3958, 0.25, 0.3958, 0.25, 0.4167, 0.25, 0.4167, 0.3333, 0.3958, 0.3333, 0.3958, 0.3333, 0.4167, 0.3333, 0.4167, 0.4167, 0.3958, 0.4167, 0.3958, 0.4167, 0.4167, 0.4167, 0.4167, 0.5, 0.3958, 0.5, 0.4167, 0.5, 0.4375, 0.5, 0.4375, 0.5833, 0.4167, 0.5833, 0.4167, 0.5833, 0.4375, 0.5833, 0.4375, 0.6667, 0.4167, 0.6667, 0.4167, 0.6667, 0.4375, 0.6667, 0.4375, 0.75, 0.4167, 0.75, 0.4167, 0.75, 0.4375, 0.75, 0.4375, 0.8333, 0.4167, 0.8333, 0.4167, 0.8333, 0.4375, 0.8333, 0.4375, 0.9167, 0.4167, 0.9167, 0.4167, 0.9167, 0.4375, 0.9167, 0.4375, 1.0, 0.4167, 1.0, 0.4167, 2.22e-16, 0.4375, 2.22e-16, 0.4375, 0.08333, 0.4167, 0.08333, 0.4167, 0.08333, 0.4375, 0.08333, 0.4375, 0.1667, 0.4167, 0.1667, 0.4167, 0.1667, 0.4375, 0.1667, 0.4375, 0.25, 0.4167, 0.25, 0.4167, 0.25, 0.4375, 0.25, 0.4375, 0.3333, 0.4167, 0.3333, 0.4167, 0.3333, 0.4375, 0.3333, 0.4375, 0.4167, 0.4167, 0.4167, 0.4167, 0.4167, 0.4375, 0.4167, 0.4375, 0.5, 0.4167, 0.5, 0.4375, 0.5, 0.4583, 0.5, 0.4583, 0.5833, 0.4375, 0.5833, 0.4375, 0.5833, 0.4583, 0.5833, 0.4583, 0.6667, 0.4375, 0.6667, 0.4375, 0.6667, 0.4583, 0.6667, 0.4583, 0.75, 0.4375, 0.75, 0.4375, 0.75, 0.4583, 0.75, 0.4583, 0.8333, 0.4375, 0.8333, 0.4375, 0.8333, 0.4583, 0.8333, 0.4583, 0.9167, 0.4375, 0.9167, 0.4375, 0.9167, 0.4583, 0.9167, 0.4583, 1.0, 0.4375, 1.0, 0.4375, 2.22e-16, 0.4583, 2.22e-16, 0.4583, 0.08333, 0.4375, 0.08333, 0.4375, 0.08333, 0.4583, 0.08333, 0.4583, 0.1667, 0.4375, 0.1667, 0.4375, 0.1667, 0.4583, 0.1667, 0.4583, 0.25, 0.4375, 0.25, 0.4375, 0.25, 0.4583, 0.25, 0.4583, 0.3333, 0.4375, 0.3333, 0.4375, 0.3333, 0.4583, 0.3333, 0.4583, 0.4167, 0.4375, 0.4167, 0.4375, 0.4167, 0.4583, 0.4167, 0.4583, 0.5, 0.4375, 0.5, 0.4583, 0.5, 0.4792, 0.5, 0.4792, 0.5833, 0.4583, 0.5833, 0.4583, 0.5833, 0.4792, 0.5833, 0.4792, 0.6667, 0.4583, 0.6667, 0.4583, 0.6667, 0.4792, 0.6667, 0.4792, 0.75, 0.4583, 0.75, 0.4583, 0.75, 0.4792, 0.75, 0.4792, 0.8333, 0.4583, 0.8333, 0.4583, 0.8333, 0.4792, 0.8333, 0.4792, 0.9167, 0.4583, 0.9167, 0.4583, 0.9167, 0.4792, 0.9167, 0.4792, 1.0, 0.4583, 1.0, 0.4583, 2.22e-16, 0.4792, 2.22e-16, 0.4792, 0.08333, 0.4583, 0.08333, 0.4583, 0.08333, 0.4792, 0.08333, 0.4792, 0.1667, 0.4583, 0.1667, 0.4583, 0.1667, 0.4792, 0.1667, 0.4792, 0.25, 0.4583, 0.25, 0.4583, 0.25, 0.4792, 0.25, 0.4792, 0.3333, 0.4583, 0.3333, 0.4583, 0.3333, 0.4792, 0.3333, 0.4792, 0.4167, 0.4583, 0.4167, 0.4583, 0.4167, 0.4792, 0.4167, 0.4792, 0.5, 0.4583, 0.5, 0.4792, 0.5, 0.5, 0.5, 0.5, 0.5833, 0.4792, 0.5833, 0.4792, 0.5833, 0.5, 0.5833, 0.5, 0.6667, 0.4792, 0.6667, 0.4792, 0.6667, 0.5, 0.6667, 0.5, 0.75, 0.4792, 0.75, 0.4792, 0.75, 0.5, 0.75, 0.5, 0.8333, 0.4792, 0.8333, 0.4792, 0.8333, 0.5, 0.8333, 0.5, 0.9167, 0.4792, 0.9167, 0.4792, 0.9167, 0.5, 0.9167, 0.5, 1.0, 0.4792, 1.0, 0.4792, 2.22e-16, 0.5, 2.22e-16, 0.5, 0.08333, 0.4792, 0.08333, 0.4792, 0.08333, 0.5, 0.08333, 0.5, 0.1667, 0.4792, 0.1667, 0.4792, 0.1667, 0.5, 0.1667, 0.5, 0.25, 0.4792, 0.25, 0.4792, 0.25, 0.5, 0.25, 0.5, 0.3333, 0.4792, 0.3333, 0.4792, 0.3333, 0.5, 0.3333, 0.5, 0.4167, 0.4792, 0.4167, 0.4792, 0.4167, 0.5, 0.4167, 0.5, 0.5, 0.4792, 0.5, 0.1735, 0.7406, 0.1735, 0.75, 0.125, 0.7406, 0.6156, 0.0, 0.625, 0.009404, 0.6156, 0.009404, 0.1735, 0.5094, 0.125, 0.5094, 0.1735, 0.5, 0.625, 0.2406, 0.6156, 0.25, 0.6156, 0.2406, 0.3265, 0.7406, 0.375, 0.7406, 0.3265, 0.75, 0.625, 0.7985, 0.6156, 0.7985, 0.6156, 0.75, 0.3265, 0.5094, 0.3265, 0.5, 0.375, 0.5094, 0.625, 0.4515, 0.6156, 0.5, 0.6156, 0.4515, 0.1735, 0.5094, 0.1735, 0.7406, 0.125, 0.7406, 0.125, 0.5094, 0.3844, 0.0, 0.6156, 0.0, 0.6156, 0.009404, 0.3844, 0.009404, 0.625, 0.009404, 0.625, 0.2406, 0.6156, 0.2406, 0.6156, 0.009404, 0.6156, 0.2985, 0.3844, 0.2985, 0.3844, 0.2406, 0.6156, 0.2406, 0.3265, 0.5094, 0.1735, 0.5094, 0.1735, 0.5, 0.3265, 0.5, 0.625, 0.2985, 0.625, 0.4515, 0.6156, 0.4515, 0.6156, 0.2985, 0.6156, 0.5094, 0.3844, 0.5094, 0.3844, 0.4515, 0.6156, 0.4515, 0.3265, 0.7406, 0.3265, 0.5094, 0.3844, 0.5094, 0.3844, 0.7406, 0.6735, 0.5094, 0.6735, 0.7406, 0.6156, 0.7406, 0.6156, 0.5094, 0.6156, 0.7985, 0.3844, 0.7985, 0.3844, 0.7406, 0.6156, 0.7406, 0.1735, 0.7406, 0.3265, 0.7406, 0.3265, 0.75, 0.1735, 0.75, 0.625, 0.7985, 0.625, 0.9515, 0.6156, 0.9515, 0.6156, 0.7985, 0.1735, 0.5094, 0.3265, 0.5094, 0.3265, 0.7406, 0.1735, 0.7406, 0.3844, 0.7985, 0.6156, 0.7985, 0.6156, 0.9515, 0.3844, 0.9515, 0.3844, 0.5094, 0.6156, 0.5094, 0.6156, 0.7406, 0.3844, 0.7406, 0.6735, 0.5094, 0.8265, 0.5094, 0.8265, 0.7406, 0.6735, 0.7406, 0.3844, 0.009404, 0.6156, 0.009404, 0.6156, 0.2406, 0.3844, 0.2406, 0.3844, 0.2985, 0.6156, 0.2985, 0.6156, 0.4515, 0.3844, 0.4515, 0.1735, 0.7406, 0.1735, 0.75, 0.125, 0.7406, 0.6156, 0.0, 0.625, 0.009404, 0.6156, 0.009404, 0.1735, 0.5094, 0.125, 0.5094, 0.1735, 0.5, 0.625, 0.2406, 0.6156, 0.25, 0.6156, 0.2406, 0.3265, 0.7406, 0.375, 0.7406, 0.3265, 0.75, 0.625, 0.7985, 0.6156, 0.7985, 0.6156, 0.75, 0.3265, 0.5094, 0.3265, 0.5, 0.375, 0.5094, 0.625, 0.4515, 0.6156, 0.5, 0.6156, 0.4515, 0.1735, 0.5094, 0.1735, 0.7406, 0.125, 0.7406, 0.125, 0.5094, 0.3844, 0.0, 0.6156, 0.0, 0.6156, 0.009404, 0.3844, 0.009404, 0.625, 0.009404, 0.625, 0.2406, 0.6156, 0.2406, 0.6156, 0.009404, 0.6156, 0.2985, 0.3844, 0.2985, 0.3844, 0.2406, 0.6156, 0.2406, 0.3265, 0.5094, 0.1735, 0.5094, 0.1735, 0.5, 0.3265, 0.5, 0.625, 0.2985, 0.625, 0.4515, 0.6156, 0.4515, 0.6156, 0.2985, 0.6156, 0.5094, 0.3844, 0.5094, 0.3844, 0.4515, 0.6156, 0.4515, 0.3265, 0.7406, 0.3265, 0.5094, 0.3844, 0.5094, 0.3844, 0.7406, 0.6735, 0.5094, 0.6735, 0.7406, 0.6156, 0.7406, 0.6156, 0.5094, 0.6156, 0.7985, 0.3844, 0.7985, 0.3844, 0.7406, 0.6156, 0.7406, 0.1735, 0.7406, 0.3265, 0.7406, 0.3265, 0.75, 0.1735, 0.75, 0.625, 0.7985, 0.625, 0.9515, 0.6156, 0.9515, 0.6156, 0.7985, 0.1735, 0.5094, 0.3265, 0.5094, 0.3265, 0.7406, 0.1735, 0.7406, 0.375, 0.0, 0.625, 0.0, 0.625, 0.25, 0.375, 0.25, 0.375, 0.25, 0.625, 0.25, 0.625, 0.5, 0.375, 0.5, 0.375, 0.5, 0.625, 0.5, 0.625, 0.75, 0.375, 0.75, 0.375, 0.75, 0.625, 0.75, 0.625, 1.0, 0.375, 1.0, 0.125, 0.5, 0.375, 0.5, 0.375, 0.75, 0.125, 0.75, 0.625, 0.5, 0.875, 0.5, 0.875, 0.75, 0.625, 0.75, 0.375, 0.0, 0.625, 0.0, 0.625, 0.25, 0.375, 0.25, 0.375, 0.25, 0.625, 0.25, 0.625, 0.5, 0.375, 0.5, 0.375, 0.5, 0.625, 0.5, 0.625, 0.75, 0.375, 0.75, 0.375, 0.75, 0.625, 0.75, 0.625, 1.0, 0.375, 1.0, 0.125, 0.5, 0.375, 0.5, 0.375, 0.75, 0.125, 0.75, 0.625, 0.5, 0.875, 0.5, 0.875, 0.75, 0.625, 0.75, 0.375, 0.0, 0.625, 0.0, 0.625, 0.25, 0.375, 0.25, 0.375, 0.25, 0.625, 0.25, 0.625, 0.5, 0.375, 0.5, 0.375, 0.5, 0.625, 0.5, 0.625, 0.75, 0.375, 0.75, 0.375, 0.75, 0.625, 0.75, 0.625, 1.0, 0.375, 1.0, 0.125, 0.5, 0.375, 0.5, 0.375, 0.75, 0.125, 0.75, 0.625, 0.5, 0.875, 0.5, 0.875, 0.75, 0.625, 0.75, 0.375, 0.0, 0.625, 0.0, 0.625, 0.25, 0.375, 0.25, 0.375, 0.25, 0.625, 0.25, 0.625, 0.5, 0.375, 0.5, 0.375, 0.5, 0.625, 0.5, 0.625, 0.75, 0.375, 0.75, 0.375, 0.75, 0.625, 0.75, 0.625, 1.0, 0.375, 1.0, 0.125, 0.5, 0.375, 0.5, 0.375, 0.75, 0.125, 0.75, 0.625, 0.5, 0.875, 0.5, 0.875, 0.75, 0.625, 0.75, 0.375, 0.0, 0.625, 0.0, 0.625, 0.25, 0.375, 0.25, 0.375, 0.25, 0.625, 0.25, 0.625, 0.5, 0.375, 0.5, 0.375, 0.5, 0.625, 0.5, 0.625, 0.75, 0.375, 0.75, 0.375, 0.75, 0.625, 0.75, 0.625, 1.0, 0.375, 1.0, 0.125, 0.5, 0.375, 0.5, 0.375, 0.75, 0.125, 0.75, 0.625, 0.5, 0.875, 0.5, 0.875, 0.75, 0.625, 0.75, 0.375, 0.0, 0.625, 0.0, 0.625, 0.25, 0.375, 0.25, 0.375, 0.25, 0.625, 0.25, 0.625, 0.5, 0.375, 0.5, 0.375, 0.5, 0.625, 0.5, 0.625, 0.75, 0.375, 0.75, 0.375, 0.75, 0.625, 0.75, 0.625, 1.0, 0.375, 1.0, 0.125, 0.5, 0.375, 0.5, 0.375, 0.75, 0.125, 0.75, 0.625, 0.5, 0.875, 0.5, 0.875, 0.75, 0.625, 0.75])
me_cube_005.update()
me_cube_007 = bpy.data.meshes.new('Cube.007')
me_cube_007.from_pydata([(-1.0, -1.0, -1.0), (-1.0, -1.0, 1.0), (-1.0, 1.0, -1.0), (-1.0, 1.0, 1.0), (1.0, -1.0, -1.0), (1.0, -1.0, 1.0), (1.0, 1.0, -1.0), (1.0, 1.0, 1.0), (0.3333, 1.0, -1.0), (-0.3333, 1.0, -1.0), (-0.3333, 1.0, 1.0), (0.3333, 1.0, 1.0), (-0.3333, -1.0, -1.0), (0.3333, -1.0, -1.0), (0.3333, -1.0, 1.0), (-0.3333, -1.0, 1.0), (-1.0, 0.3333, -1.0), (-1.0, -0.3333, -1.0), (-1.0, -0.3333, 1.0), (-1.0, 0.3333, 1.0), (1.0, -0.3333, -1.0), (1.0, 0.3333, -1.0), (1.0, 0.3333, 1.0), (1.0, -0.3333, 1.0), (0.6796, 0.7058, 1.0), (0.6796, -0.7058, 1.0), (-0.6796, 0.7058, 1.0), (-0.6796, -0.7058, 1.0), (-0.6796, 0.7058, -1.0), (-0.6796, -0.7058, -1.0), (0.6796, 0.7058, -1.0), (0.6796, -0.7058, -1.0)], [], [(16, 19, 3, 2), (8, 11, 7, 6), (20, 23, 5, 4), (12, 15, 1, 0), (31, 20, 4, 13), (27, 18, 1, 15), (23, 25, 14, 5), (25, 27, 15, 14), (17, 29, 12, 0), (29, 31, 13, 12), (4, 5, 14, 13), (13, 14, 15, 12), (2, 3, 10, 9), (9, 10, 11, 8), (9, 8, 30, 28), (2, 9, 28, 16), (16, 28, 29, 17), (11, 10, 26, 24), (7, 11, 24, 22), (22, 24, 25, 23), (10, 3, 19, 26), (26, 19, 18, 27), (8, 6, 21, 30), (30, 21, 20, 31), (6, 7, 22, 21), (21, 22, 23, 20), (0, 1, 18, 17), (17, 18, 19, 16), (31, 29, 27, 25), (27, 29, 28, 26), (30, 24, 26, 28), (25, 24, 30, 31)])
_uv = me_cube_007.uv_layers.new(name='UVMap')
_uv.uv.foreach_set('vector', [0.375, 0.1667, 0.625, 0.1667, 0.625, 0.25, 0.375, 0.25, 0.375, 0.4167, 0.625, 0.4167, 0.625, 0.5, 0.375, 0.5, 0.375, 0.6667, 0.625, 0.6667, 0.625, 0.75, 0.375, 0.75, 0.375, 0.9167, 0.625, 0.9167, 0.625, 1.0, 0.375, 1.0, 0.2917, 0.6667, 0.375, 0.6667, 0.375, 0.75, 0.2917, 0.75, 0.7917, 0.6667, 0.875, 0.6667, 0.875, 0.75, 0.7917, 0.75, 0.625, 0.6667, 0.7083, 0.6667, 0.7083, 0.75, 0.625, 0.75, 0.7083, 0.6667, 0.7917, 0.6667, 0.7917, 0.75, 0.7083, 0.75, 0.125, 0.6667, 0.2083, 0.6667, 0.2083, 0.75, 0.125, 0.75, 0.2083, 0.6667, 0.2917, 0.6667, 0.2917, 0.75, 0.2083, 0.75, 0.375, 0.75, 0.625, 0.75, 0.625, 0.8333, 0.375, 0.8333, 0.375, 0.8333, 0.625, 0.8333, 0.625, 0.9167, 0.375, 0.9167, 0.375, 0.25, 0.625, 0.25, 0.625, 0.3333, 0.375, 0.3333, 0.375, 0.3333, 0.625, 0.3333, 0.625, 0.4167, 0.375, 0.4167, 0.2083, 0.5, 0.2917, 0.5, 0.2917, 0.5833, 0.2083, 0.5833, 0.125, 0.5, 0.2083, 0.5, 0.2083, 0.5833, 0.125, 0.5833, 0.125, 0.5833, 0.2083, 0.5833, 0.2083, 0.6667, 0.125, 0.6667, 0.7083, 0.5, 0.7917, 0.5, 0.7917, 0.5833, 0.7083, 0.5833, 0.625, 0.5, 0.7083, 0.5, 0.7083, 0.5833, 0.625, 0.5833, 0.625, 0.5833, 0.7083, 0.5833, 0.7083, 0.6667, 0.625, 0.6667, 0.7917, 0.5, 0.875, 0.5, 0.875, 0.5833, 0.7917, 0.5833, 0.7917, 0.5833, 0.875, 0.5833, 0.875, 0.6667, 0.7917, 0.6667, 0.2917, 0.5, 0.375, 0.5, 0.375, 0.5833, 0.2917, 0.5833, 0.2917, 0.5833, 0.375, 0.5833, 0.375, 0.6667, 0.2917, 0.6667, 0.375, 0.5, 0.625, 0.5, 0.625, 0.5833, 0.375, 0.5833, 0.375, 0.5833, 0.625, 0.5833, 0.625, 0.6667, 0.375, 0.6667, 0.375, 0.0, 0.625, 0.0, 0.625, 0.08333, 0.375, 0.08333, 0.375, 0.08333, 0.625, 0.08333, 0.625, 0.1667, 0.375, 0.1667, 0.2917, 0.6667, 0.2083, 0.6667, 0.7917, 0.6667, 0.7083, 0.6667, 0.7917, 0.6667, 0.2083, 0.6667, 0.2083, 0.5833, 0.7917, 0.5833, 0.2917, 0.5833, 0.7083, 0.5833, 0.7917, 0.5833, 0.2083, 0.5833, 0.7083, 0.6667, 0.7083, 0.5833, 0.2917, 0.5833, 0.2917, 0.6667])
me_cube_007.update()

# ---- objects
ob_room = bpy.data.objects.new('Room', me_plane)
ob_levelboard = bpy.data.objects.new('LevelBoard', me_cube)
ob_counter = bpy.data.objects.new('Counter', me_cube_001)
ob_area = bpy.data.objects.new('Area', light_area)
ob_shelf = bpy.data.objects.new('Shelf', me_cube_002)
ob_shelf_001 = bpy.data.objects.new('Shelf.001', me_cube_003)
ob_shelf_002 = bpy.data.objects.new('Shelf.002', me_cube_004)
ob_trapdoor = bpy.data.objects.new('Trapdoor', me_cube_005)
ob_mineentrance = bpy.data.objects.new('MineEntrance', me_cube_007)

# ---- transforms, parenting, visibility, modifiers, constraints
ob_room.location = (0.0, 0.0, 0.0)
ob_levelboard.location = (0.002767, -0.9406, 0.4357)
ob_levelboard.scale = (0.4397, 0.08834, 0.4397)
_m = ob_levelboard.modifiers.new('Mirror', 'MIRROR')
ob_counter.location = (-0.05511, -0.4895, 0.1232)
ob_counter.scale = (0.896, 0.05711, 0.1276)
_m = ob_counter.modifiers.new('Array', 'ARRAY')
_m.count = 8
_m.relative_offset_displace = (-1.0, 0.0, 0.0)
ob_area.location = (0.0, 1.708, 1.207)
ob_area.rotation_euler = (-0.3831, -0.0719, -0.09679)
ob_shelf.location = (0.1351, -0.9336, 0.4344)
ob_shelf.scale = (0.9664, 0.04737, 0.01715)
ob_shelf_001.location = (0.702, -0.9336, 0.6594)
ob_shelf_001.rotation_euler = (0.0, -0.03647, 0.0)
ob_shelf_001.scale = (0.3135, 0.04737, 0.01715)
ob_shelf_002.location = (-0.7445, -0.9336, 0.6594)
ob_shelf_002.rotation_euler = (-0.0009745, 0.0118, 0.005491)
ob_shelf_002.scale = (0.3135, 0.04737, 0.01715)
ob_trapdoor.location = (-0.8575, 0.04993, 0.0206)
ob_trapdoor.scale = (0.1793, 0.1793, 0.02258)
ob_mineentrance.location = (-0.7965, 0.04849, 0.01195)
ob_mineentrance.scale = (0.2536, 0.2536, 0.02288)

# ---- collection membership
col_collection.objects.link(ob_room)
col_collection.objects.link(ob_levelboard)
col_collection.objects.link(ob_counter)
col_collection.objects.link(ob_area)
col_collection.objects.link(ob_shelf)
col_collection.objects.link(ob_shelf_001)
col_collection.objects.link(ob_shelf_002)
col_collection.objects.link(ob_trapdoor)
col_collection.objects.link(ob_mineentrance)

# ---- scene / render settings (as saved in the file)
scene.frame_start = 1; scene.frame_end = 250; scene.frame_set(1)
scene.render.engine = 'BLENDER_EEVEE_NEXT'
scene.cycles.sampling_pattern = 'TABULATED_SOBOL'
scene.cycles.use_light_tree = False
scene.view_settings.view_transform = 'Filmic'
bpy.context.view_layer.update()

# ---- added for rendering (the .blend has no active camera): camera
cam_auto = bpy.data.cameras.new('AutoCamera')
cam_auto.lens = 50.0
cam_auto.sensor_width = 36.0
cam_auto.clip_end = 1000.0
ob_auto_camera = bpy.data.objects.new('AutoCamera', cam_auto)
scene.collection.objects.link(ob_auto_camera)
ob_auto_camera.location = (12.7853, -12.8007, 8.85818)
ob_auto_camera.rotation_euler = (1.09748, -7.21219e-08, 0.694738)
scene.camera = ob_auto_camera
bpy.context.view_layer.update()
